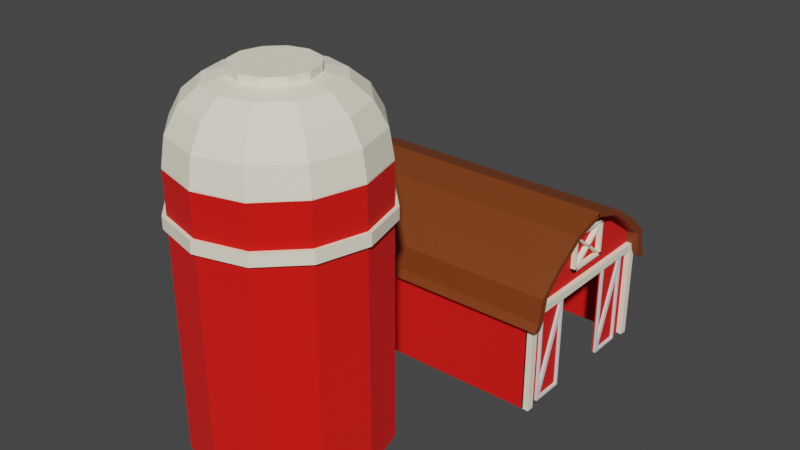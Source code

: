 # Source: Ferme.blend  (saved by Blender 3.5.10; exported with 4.5.12 LTS)
import bpy
from mathutils import Matrix  # noqa: F401  (used for matrix-valued properties, if any)

bpy.ops.wm.read_factory_settings(use_empty=True)
scene = bpy.context.scene
scene.name = 'Scene'

# ---- collections
col_collection = bpy.data.collections.new('Collection'); scene.collection.children.link(col_collection)

# ---- materials (node trees are filled in below, after node groups)
mat_bois_blanc = bpy.data.materials.new('Bois blanc')
mat_bois_blanc.use_transparent_shadow = False
mat_material_001 = bpy.data.materials.new('Material.001')
mat_material_001.use_transparent_shadow = False
mat_bois_rouge = bpy.data.materials.new('Bois rouge')
mat_bois_rouge.use_transparent_shadow = False
mat_material_003 = bpy.data.materials.new('Material.003')
mat_material_003.use_transparent_shadow = False

# ---- material node trees
mat_bois_blanc.use_nodes = True; mat_bois_blanc.node_tree.nodes.clear()
_N = mat_bois_blanc.node_tree.nodes; _L = mat_bois_blanc.node_tree.links
n0 = _N.new('ShaderNodeOutputMaterial'); n0.name = 'Material Output'; n0.location = (300, 300)
n1 = _N.new('ShaderNodeBsdfPrincipled'); n1.name = 'Principled BSDF'; n1.location = (10, 300)
n1.distribution = 'GGX'
n1.subsurface_method = 'RANDOM_WALK_SKIN'
n1.inputs[0].default_value = (1.0, 0.9305, 0.7393, 1.0)
n1.inputs[2].default_value = 1.0
n1.inputs[3].default_value = 1.45
n1.inputs[27].default_value = (0.0, 0.0, 0.0, 1.0)
n1.inputs[28].default_value = 1.0
_L.new(n1.outputs[0], n0.inputs[0])
n0.is_active_output = True
mat_material_001.use_nodes = True; mat_material_001.node_tree.nodes.clear()
_N = mat_material_001.node_tree.nodes; _L = mat_material_001.node_tree.links
n0 = _N.new('ShaderNodeBsdfPrincipled'); n0.name = 'Principled BSDF'; n0.location = (10, 300)
n0.distribution = 'GGX'
n0.subsurface_method = 'RANDOM_WALK_SKIN'
n0.inputs[0].default_value = (0.1961, 0.04463, 0.00737, 1.0)
n0.inputs[3].default_value = 1.45
n0.inputs[27].default_value = (0.0, 0.0, 0.0, 1.0)
n0.inputs[28].default_value = 1.0
n1 = _N.new('ShaderNodeOutputMaterial'); n1.name = 'Material Output'; n1.location = (300, 300)
_L.new(n0.outputs[0], n1.inputs[0])
n1.is_active_output = True
mat_bois_rouge.use_nodes = True; mat_bois_rouge.node_tree.nodes.clear()
_N = mat_bois_rouge.node_tree.nodes; _L = mat_bois_rouge.node_tree.links
n0 = _N.new('ShaderNodeBsdfPrincipled'); n0.name = 'Principled BSDF'; n0.location = (10, 300)
n0.distribution = 'GGX'
n0.subsurface_method = 'RANDOM_WALK_SKIN'
n0.inputs[0].default_value = (0.8, 0.003269, 0.0, 1.0)
n0.inputs[2].default_value = 1.0
n0.inputs[3].default_value = 1.45
n0.inputs[27].default_value = (0.0, 0.0, 0.0, 1.0)
n0.inputs[28].default_value = 1.0
n1 = _N.new('ShaderNodeOutputMaterial'); n1.name = 'Material Output'; n1.location = (300, 300)
_L.new(n0.outputs[0], n1.inputs[0])
n1.is_active_output = True
mat_material_003.use_nodes = True; mat_material_003.node_tree.nodes.clear()
_N = mat_material_003.node_tree.nodes; _L = mat_material_003.node_tree.links
n0 = _N.new('ShaderNodeBsdfPrincipled'); n0.name = 'Principled BSDF'; n0.location = (10, 300)
n0.distribution = 'GGX'
n0.subsurface_method = 'RANDOM_WALK_SKIN'
n0.inputs[0].default_value = (0.9477, 1.0, 0.8119, 1.0)
n0.inputs[3].default_value = 1.45
n0.inputs[27].default_value = (0.0, 0.0, 0.0, 1.0)
n0.inputs[28].default_value = 1.0
n1 = _N.new('ShaderNodeOutputMaterial'); n1.name = 'Material Output'; n1.location = (300, 300)
_L.new(n0.outputs[0], n1.inputs[0])
n1.is_active_output = True

# ---- world
world_world = bpy.data.worlds.new('World'); scene.world = world_world
world_world.use_nodes = True; world_world.node_tree.nodes.clear()
_N = world_world.node_tree.nodes; _L = world_world.node_tree.links
n0 = _N.new('ShaderNodeOutputWorld'); n0.name = 'World Output'; n0.location = (300, 300)
n1 = _N.new('ShaderNodeBackground'); n1.name = 'Background'; n1.location = (10, 300)
n1.inputs[0].default_value = (0.05088, 0.05088, 0.05088, 1.0)
_L.new(n1.outputs[0], n0.inputs[0])
n0.is_active_output = True
world_world.color = (0.05088, 0.05088, 0.05088)
world_world.use_sun_shadow = False
world_world.sun_shadow_jitter_overblur = 0.0

# ---- meshes
me_cube = bpy.data.meshes.new('Cube')
me_cube.from_pydata([(1.0, -1.0, -1.0), (1.0, 1.0, -1.0), (1.044, -1.0, -1.0), (1.044, -1.0, 1.0), (1.044, 1.0, -1.0), (1.044, 1.0, 1.0), (1.0, -0.9175, 1.0), (1.0, -0.9175, -1.0), (1.044, -0.9175, 1.0), (1.044, -0.9175, -1.0), (1.0, 0.9175, 1.0), (1.0, 0.9175, -1.0), (1.044, 0.9175, 1.0), (1.044, 0.9175, -1.0), (1.0, 1.0, 1.15), (1.0, -1.0, 1.15), (1.044, 1.0, 1.15), (1.044, -1.0, 1.15), (1.0, 1.0, 1.0), (1.0, -1.0, 1.0), (1.0, 0.9751, 1.41), (1.044, 0.9751, 1.41), (1.044, -0.9841, 1.38), (1.0, -0.001316, 1.0), (1.044, -0.001316, 1.0), (1.0, -0.001316, 1.15), (1.044, -0.001316, 1.15), (1.044, -0.001316, 2.502), (1.0, 0.3998, 1.0), (1.044, 0.3998, 1.0), (1.0, 0.3998, 1.15), (1.044, 0.3998, 1.15), (1.044, 0.3998, 2.3), (1.0, 0.7577, 1.0), (1.044, 0.7577, 1.0), (1.0, 0.7577, 1.15), (1.044, 0.7577, 1.15), (1.044, 0.7577, 1.818), (1.0, -0.4024, 1.0), (1.044, -0.4024, 1.0), (1.0, -0.4024, 1.15), (1.044, -0.4024, 1.15), (1.044, -0.4024, 2.283), (1.0, -0.766, 1.0), (1.044, -0.766, 1.0), (1.0, -0.766, 1.15), (1.044, -0.766, 1.15), (1.044, -0.766, 1.83), (1.044, -0.766, 1.15), (1.044, -1.0, 1.15), (1.044, -0.766, 1.83), (1.044, -0.9841, 1.38), (1.044, 1.0, 1.15), (1.044, 0.9751, 1.41), (1.044, 0.3998, 1.15), (1.044, -0.001316, 1.15), (1.044, 0.3998, 2.3), (1.044, -0.001316, 2.502), (1.044, 0.7577, 1.15), (1.044, 0.7577, 1.818), (1.044, -0.4024, 1.15), (1.044, -0.4024, 2.283)], [], [(19, 0, 7, 6), (3, 19, 15, 17), (4, 5, 12, 13), (6, 7, 9, 8), (0, 2, 9, 7), (2, 3, 8, 9), (3, 19, 6, 8), (10, 11, 13, 12), (18, 1, 11, 10), (5, 18, 10, 12), (1, 4, 13, 11), (44, 3, 17, 46), (33, 18, 14, 35), (18, 5, 16, 14), (2, 0, 19, 3), (4, 1, 18, 5), (33, 34, 5, 18), (14, 16, 21, 20), (21, 16, 52, 53), (27, 32, 56, 57), (38, 39, 24, 23), (38, 23, 25, 40), (29, 24, 26, 31), (34, 29, 31, 36), (16, 36, 58, 52), (23, 24, 29, 28), (23, 28, 30, 25), (17, 22, 51, 49), (5, 34, 36, 16), (28, 29, 34, 33), (28, 33, 35, 30), (43, 38, 40, 45), (43, 44, 39, 38), (42, 27, 57, 61), (24, 39, 41, 26), (19, 3, 44, 43), (19, 43, 45, 15), (31, 26, 55, 54), (39, 44, 46, 41), (41, 46, 48, 60), (37, 21, 53, 59), (36, 31, 54, 58), (22, 47, 50, 51), (47, 42, 61, 50), (46, 17, 49, 48), (26, 41, 60, 55), (32, 37, 59, 56), (15, 45, 40, 25, 30, 35, 14, 52, 58, 54, 55, 60, 48, 49)])
_uv = me_cube.uv_layers.new(name='UVMap')
_uv.uv.foreach_set('vector', [0.625, 0.75, 0.375, 0.75, 0.375, 0.75, 0.625, 0.75, 0.625, 0.75, 0.625, 0.75, 0.625, 0.75, 0.625, 0.75, 0.0, 0.0, 0.0, 0.0, 0.0, 0.0, 0.0, 0.0, 0.625, 0.75, 0.375, 0.75, 0.375, 0.75, 0.625, 0.75, 0.0, 0.0, 0.0, 0.0, 0.0, 0.0, 0.0, 0.0, 0.0, 0.0, 0.0, 0.0, 0.0, 0.0, 0.0, 0.0, 0.625, 0.75, 0.625, 0.75, 0.625, 0.75, 0.625, 0.75, 0.625, 0.5, 0.375, 0.5, 0.375, 0.5, 0.625, 0.5, 0.625, 0.5, 0.375, 0.5, 0.375, 0.5, 0.625, 0.5, 0.625, 0.5, 0.625, 0.5, 0.625, 0.5, 0.625, 0.5, 0.0, 0.0, 0.0, 0.0, 0.0, 0.0, 0.0, 0.0, 0.0, 0.0, 0.0, 0.0, 0.0, 0.0, 0.0, 0.0, 0.625, 0.5303, 0.625, 0.5, 0.625, 0.5, 0.625, 0.5303, 0.625, 0.5, 0.625, 0.5, 0.625, 0.5, 0.625, 0.5, 0.0, 0.0, 0.0, 0.0, 0.625, 0.75, 0.625, 0.75, 0.0, 0.0, 0.0, 0.0, 0.625, 0.5, 0.625, 0.5, 0.625, 0.5303, 0.07572, 0.09086, 0.0, 0.0, 0.625, 0.5, 0.625, 0.5, 0.625, 0.5, 0.625, 0.5, 0.625, 0.5, 0.625, 0.5, 0.625, 0.5, 0.625, 0.5, 0.625, 0.5, 0.625, 0.6252, 0.625, 0.575, 0.625, 0.575, 0.625, 0.6252, 0.625, 0.6753, 0.4383, 0.5259, 0.3129, 0.3755, 0.625, 0.6252, 0.625, 0.6753, 0.625, 0.6252, 0.625, 0.6252, 0.625, 0.6753, 0.0, 0.0, 0.0, 0.0, 0.0, 0.0, 0.0, 0.0, 0.0, 0.0, 0.0, 0.0, 0.0, 0.0, 0.0, 0.0, 0.0, 0.0, 0.0, 0.0, 0.0, 0.0, 0.0, 0.0, 0.625, 0.6252, 0.3129, 0.3755, 0.1876, 0.2251, 0.625, 0.575, 0.625, 0.6252, 0.625, 0.575, 0.625, 0.575, 0.625, 0.6252, 0.625, 0.75, 0.625, 0.75, 0.625, 0.75, 0.625, 0.75, 0.0, 0.0, 0.0, 0.0, 0.0, 0.0, 0.0, 0.0, 0.625, 0.575, 0.1876, 0.2251, 0.07572, 0.09086, 0.625, 0.5303, 0.625, 0.575, 0.625, 0.5303, 0.625, 0.5303, 0.625, 0.575, 0.625, 0.7208, 0.625, 0.6753, 0.625, 0.6753, 0.625, 0.7208, 0.625, 0.7208, 0.5519, 0.6623, 0.4383, 0.5259, 0.625, 0.6753, 0.625, 0.6753, 0.625, 0.6252, 0.625, 0.6252, 0.625, 0.6753, 0.0, 0.0, 0.0, 0.0, 0.0, 0.0, 0.0, 0.0, 0.625, 0.75, 0.625, 0.75, 0.5519, 0.6623, 0.625, 0.7208, 0.625, 0.75, 0.625, 0.7208, 0.625, 0.7208, 0.625, 0.75, 0.0, 0.0, 0.0, 0.0, 0.0, 0.0, 0.0, 0.0, 0.0, 0.0, 0.0, 0.0, 0.0, 0.0, 0.0, 0.0, 0.0, 0.0, 0.0, 0.0, 0.0, 0.0, 0.0, 0.0, 0.625, 0.5303, 0.625, 0.5, 0.625, 0.5, 0.625, 0.5303, 0.0, 0.0, 0.0, 0.0, 0.0, 0.0, 0.0, 0.0, 0.625, 0.75, 0.625, 0.7208, 0.625, 0.7208, 0.625, 0.75, 0.625, 0.7208, 0.625, 0.6753, 0.625, 0.6753, 0.625, 0.7208, 0.0, 0.0, 0.0, 0.0, 0.0, 0.0, 0.0, 0.0, 0.0, 0.0, 0.0, 0.0, 0.0, 0.0, 0.0, 0.0, 0.625, 0.575, 0.625, 0.5303, 0.625, 0.5303, 0.625, 0.575, 0.625, 0.75, 0.625, 0.7208, 0.625, 0.6753, 0.625, 0.6252, 0.625, 0.575, 0.625, 0.5303, 0.625, 0.5, 0.0, 0.0, 0.0, 0.0, 0.0, 0.0, 0.0, 0.0, 0.0, 0.0, 0.0, 0.0, 0.0, 0.0])
me_cube.materials.append(mat_bois_blanc)
me_cube.update()
me_cube_001 = bpy.data.meshes.new('Cube.001')
me_cube_001.from_pydata([(1.0, 0.3435, -0.9555), (1.0, 0.3435, 0.7405), (1.0, -0.3203, -0.9555), (1.0, -0.3435, -0.7405), (1.0, 0.3203, 0.9555), (1.0, -0.3435, 0.9555), (1.019, -0.3203, -0.9555), (1.019, 0.3435, -0.9555), (1.019, 0.3435, 0.7405), (1.019, 0.3203, 0.9555), (1.019, -0.3435, 0.9555), (1.019, -0.3435, -0.7405), (1.019, 0.3935, 1.005), (1.019, -0.3935, -1.005), (1.019, 0.3935, -1.005), (1.019, -0.3935, 1.005), (0.9994, -0.3203, -0.9555), (0.9994, 0.3435, -0.9555), (0.9994, 0.3435, 0.7405), (0.9994, 0.3203, 0.9555), (0.9994, -0.3435, 0.9555), (0.9994, -0.3435, -0.7405), (0.9994, 0.3935, 1.005), (0.9994, -0.3935, -1.005), (0.9994, 0.3935, -1.005), (0.9994, -0.3935, 1.005)], [], [(0, 2, 6, 7), (4, 3, 11, 9), (5, 4, 9, 10), (1, 0, 7, 8), (3, 5, 10, 11), (2, 1, 8, 6), (14, 12, 8, 7), (12, 13, 6, 8), (13, 14, 7, 6), (13, 12, 9, 11), (12, 15, 10, 9), (15, 13, 11, 10), (24, 17, 18, 22), (22, 18, 16, 23), (23, 16, 17, 24), (23, 21, 19, 22), (22, 19, 20, 25), (25, 20, 21, 23), (12, 14, 24, 22), (14, 13, 23, 24), (15, 12, 22, 25), (13, 15, 25, 23)])
_uv = me_cube_001.uv_layers.new(name='UVMap')
_uv.uv.foreach_set('vector', [0.4533, 0.5821, 0.4533, 0.665, 0.4533, 0.665, 0.4533, 0.5821, 0.5467, 0.585, 0.4638, 0.6679, 0.4638, 0.6679, 0.5467, 0.585, 0.5467, 0.6679, 0.5467, 0.585, 0.5467, 0.585, 0.5467, 0.6679, 0.5362, 0.5821, 0.4533, 0.5821, 0.4533, 0.5821, 0.5362, 0.5821, 0.4638, 0.6679, 0.5467, 0.6679, 0.5467, 0.6679, 0.4638, 0.6679, 0.4533, 0.665, 0.5362, 0.5821, 0.5362, 0.5821, 0.4533, 0.665, 0.4508, 0.5758, 0.5492, 0.5758, 0.5362, 0.5821, 0.4533, 0.5821, 0.5492, 0.5758, 0.4508, 0.6742, 0.4533, 0.665, 0.5362, 0.5821, 0.4508, 0.6742, 0.4508, 0.5758, 0.4533, 0.5821, 0.4533, 0.665, 0.4508, 0.6742, 0.5492, 0.5758, 0.5467, 0.585, 0.4638, 0.6679, 0.5492, 0.5758, 0.5492, 0.6742, 0.5467, 0.6679, 0.5467, 0.585, 0.5492, 0.6742, 0.4508, 0.6742, 0.4638, 0.6679, 0.5467, 0.6679, 0.4508, 0.5758, 0.4533, 0.5821, 0.5362, 0.5821, 0.5492, 0.5758, 0.5492, 0.5758, 0.5362, 0.5821, 0.4533, 0.665, 0.4508, 0.6742, 0.4508, 0.6742, 0.4533, 0.665, 0.4533, 0.5821, 0.4508, 0.5758, 0.4508, 0.6742, 0.4638, 0.6679, 0.5467, 0.585, 0.5492, 0.5758, 0.5492, 0.5758, 0.5467, 0.585, 0.5467, 0.6679, 0.5492, 0.6742, 0.5492, 0.6742, 0.5467, 0.6679, 0.4638, 0.6679, 0.4508, 0.6742, 0.5492, 0.5758, 0.4508, 0.5758, 0.4508, 0.5758, 0.5492, 0.5758, 0.4508, 0.5758, 0.4508, 0.6742, 0.4508, 0.6742, 0.4508, 0.5758, 0.5492, 0.6742, 0.5492, 0.5758, 0.5492, 0.5758, 0.5492, 0.6742, 0.4508, 0.6742, 0.5492, 0.6742, 0.5492, 0.6742, 0.4508, 0.6742])
me_cube_001.update()
me_cube_006 = bpy.data.meshes.new('Cube.006')
me_cube_006.from_pydata([(1.0, 0.3435, -0.9555), (1.0, 0.3435, 0.7405), (1.0, -0.3203, -0.9555), (1.0, -0.3435, -0.7405), (1.0, 0.3203, 0.9555), (1.0, -0.3435, 0.9555), (1.019, -0.3203, -0.9555), (1.019, 0.3435, -0.9555), (1.019, 0.3435, 0.7405), (1.019, 0.3203, 0.9555), (1.019, -0.3435, 0.9555), (1.019, -0.3435, -0.7405), (1.019, 0.3935, 1.005), (1.019, -0.3935, -1.005), (1.019, 0.3935, -1.005), (1.019, -0.3935, 1.005), (0.9994, -0.3203, -0.9555), (0.9994, 0.3435, -0.9555), (0.9994, 0.3435, 0.7405), (0.9994, 0.3203, 0.9555), (0.9994, -0.3435, 0.9555), (0.9994, -0.3435, -0.7405), (0.9994, 0.3935, 1.005), (0.9994, -0.3935, -1.005), (0.9994, 0.3935, -1.005), (0.9994, -0.3935, 1.005)], [], [(0, 2, 6, 7), (4, 3, 11, 9), (5, 4, 9, 10), (1, 0, 7, 8), (3, 5, 10, 11), (2, 1, 8, 6), (14, 12, 8, 7), (12, 13, 6, 8), (13, 14, 7, 6), (13, 12, 9, 11), (12, 15, 10, 9), (15, 13, 11, 10), (24, 17, 18, 22), (22, 18, 16, 23), (23, 16, 17, 24), (23, 21, 19, 22), (22, 19, 20, 25), (25, 20, 21, 23), (12, 14, 24, 22), (14, 13, 23, 24), (15, 12, 22, 25), (13, 15, 25, 23)])
_uv = me_cube_006.uv_layers.new(name='UVMap')
_uv.uv.foreach_set('vector', [0.4533, 0.5821, 0.4533, 0.665, 0.4533, 0.665, 0.4533, 0.5821, 0.5467, 0.585, 0.4638, 0.6679, 0.4638, 0.6679, 0.5467, 0.585, 0.5467, 0.6679, 0.5467, 0.585, 0.5467, 0.585, 0.5467, 0.6679, 0.5362, 0.5821, 0.4533, 0.5821, 0.4533, 0.5821, 0.5362, 0.5821, 0.4638, 0.6679, 0.5467, 0.6679, 0.5467, 0.6679, 0.4638, 0.6679, 0.4533, 0.665, 0.5362, 0.5821, 0.5362, 0.5821, 0.4533, 0.665, 0.4508, 0.5758, 0.5492, 0.5758, 0.5362, 0.5821, 0.4533, 0.5821, 0.5492, 0.5758, 0.4508, 0.6742, 0.4533, 0.665, 0.5362, 0.5821, 0.4508, 0.6742, 0.4508, 0.5758, 0.4533, 0.5821, 0.4533, 0.665, 0.4508, 0.6742, 0.5492, 0.5758, 0.5467, 0.585, 0.4638, 0.6679, 0.5492, 0.5758, 0.5492, 0.6742, 0.5467, 0.6679, 0.5467, 0.585, 0.5492, 0.6742, 0.4508, 0.6742, 0.4638, 0.6679, 0.5467, 0.6679, 0.4508, 0.5758, 0.4533, 0.5821, 0.5362, 0.5821, 0.5492, 0.5758, 0.5492, 0.5758, 0.5362, 0.5821, 0.4533, 0.665, 0.4508, 0.6742, 0.4508, 0.6742, 0.4533, 0.665, 0.4533, 0.5821, 0.4508, 0.5758, 0.4508, 0.6742, 0.4638, 0.6679, 0.5467, 0.585, 0.5492, 0.5758, 0.5492, 0.5758, 0.5467, 0.585, 0.5467, 0.6679, 0.5492, 0.6742, 0.5492, 0.6742, 0.5467, 0.6679, 0.4638, 0.6679, 0.4508, 0.6742, 0.5492, 0.5758, 0.4508, 0.5758, 0.4508, 0.5758, 0.5492, 0.5758, 0.4508, 0.5758, 0.4508, 0.6742, 0.4508, 0.6742, 0.4508, 0.5758, 0.5492, 0.6742, 0.5492, 0.5758, 0.5492, 0.5758, 0.5492, 0.6742, 0.4508, 0.6742, 0.5492, 0.6742, 0.5492, 0.6742, 0.4508, 0.6742])
me_cube_006.update()
me_cube_007 = bpy.data.meshes.new('Cube.007')
me_cube_007.from_pydata([(-1.0, -1.0, -1.0), (-1.0, -1.0, 1.0), (-1.0, 1.0, -1.0), (-1.0, 1.0, 1.0), (1.0, -1.0, -1.0), (1.0, 1.0, -1.0), (1.0, 1.0, 1.0), (1.0, -1.0, 1.0), (-0.9646, -0.9646, -1.0), (-0.9646, -0.9646, 1.0), (-0.9646, 0.9646, -1.0), (-0.9646, 0.9646, 1.0), (1.0, -0.95, -1.0), (1.0, 0.95, -1.0), (1.0, 0.95, 1.0), (1.0, -0.95, 1.0), (-0.9998, 1.0, 1.15), (-0.9998, -1.0, 1.15), (-0.9558, -1.0, 1.15), (-0.9998, 0.9751, 1.41), (-0.9998, -0.9841, 1.38), (-0.9558, 0.9751, 1.41), (-0.9558, -0.9841, 1.38), (-0.9998, -0.001316, 1.15), (-0.9998, -0.001316, 2.502), (-0.9558, -0.001316, 2.502), (-0.9998, 0.3998, 1.15), (-0.9998, 0.3998, 2.3), (-0.9558, 0.3998, 2.3), (-0.9998, 0.7577, 1.15), (-0.9998, 0.7577, 1.818), (-0.9558, 0.7577, 1.818), (-0.9998, -0.4024, 1.15), (-0.9998, -0.4024, 2.283), (-0.9558, -0.4024, 2.283), (-0.9998, -0.766, 1.15), (-0.9998, -0.766, 1.83), (-0.9558, -0.766, 1.83), (-0.9558, 1.0, 1.15), (-0.9558, 0.9751, 1.41), (-1.032, -1.0, -1.0), (-1.032, -1.0, 1.0), (-1.032, 1.0, -1.0), (-1.032, 1.0, 1.0), (-1.026, -1.0, 1.0), (-1.026, 1.0, 1.0), (-1.026, -0.766, 1.15), (-1.026, -1.0, 1.15), (-1.026, 0.3998, 1.15), (-1.026, -0.001316, 1.15), (-1.026, 0.7577, 1.15), (-1.026, 1.0, 1.15), (-1.026, -0.4024, 1.15), (-1.0, 0.9615, 1.0), (-1.0, 0.9615, -1.0), (-1.032, 0.9615, 1.0), (-1.032, 0.9615, -1.0), (-1.0, -0.9615, -1.0), (-1.0, -0.9615, 1.0), (-1.032, -0.9615, -1.0), (-1.032, -0.9615, 1.0), (-1.0, 0.9813, -0.9373), (-1.032, 0.9813, -0.9373), (-1.0, -0.9418, 1.063), (-1.032, -0.9418, 1.063), (-1.032, 0.9813, -0.9373), (-1.032, -0.9418, 1.063), (-1.0, 0.9813, -0.849), (-1.032, 0.9813, -0.849), (-1.0, -0.9418, 1.151), (-1.032, -0.9418, 1.151), (-1.0, 1.003, -0.7802), (-1.032, 1.003, -0.7802), (-1.0, -0.9201, 1.22), (-1.032, -0.9201, 1.22), (-1.0, 0.9065, 1.0), (-1.0, 0.9065, -1.0), (-1.032, 0.9065, 1.0), (-1.032, 0.9065, -1.0), (-1.0, -0.9065, -1.0), (-1.0, -0.9065, 1.0), (-1.032, -0.9065, -1.0), (-1.032, -0.9065, 1.0), (-1.0, 0.9485, -1.041), (-1.032, 0.9485, -1.041), (-1.0, -0.9746, 0.9585), (-1.032, -0.9746, 0.9585)], [], [(0, 2, 10, 8), (3, 1, 9, 11), (2, 5, 13, 10), (6, 3, 11, 14), (5, 6, 14, 13), (7, 4, 12, 15), (4, 0, 8, 12), (1, 7, 15, 9), (18, 17, 20, 22), (30, 19, 21, 31), (33, 24, 25, 34), (24, 27, 28, 25), (27, 30, 31, 28), (36, 33, 34, 37), (20, 36, 37, 22), (19, 16, 38, 39), (1, 3, 45, 44), (3, 11, 38, 16), (1, 17, 18, 9), (43, 3, 53, 55), (40, 0, 57, 59), (47, 44, 45, 51, 50, 48, 49, 52, 46), (3, 16, 51, 45), (32, 35, 46, 52), (16, 29, 50, 51), (26, 23, 49, 48), (35, 17, 47, 46), (23, 32, 52, 49), (29, 26, 48, 50), (17, 1, 44, 47), (55, 53, 75, 77), (3, 2, 54, 53), (2, 42, 56, 54), (42, 43, 55, 56), (58, 60, 82, 80), (41, 40, 59, 60), (1, 41, 60, 58), (0, 1, 58, 57), (58, 60, 64, 63), (61, 63, 69, 67), (54, 58, 63, 61), (56, 54, 61, 62), (60, 56, 62, 64), (2, 3, 43, 42), (1, 0, 40, 41), (64, 62, 65, 66), (67, 69, 73, 71), (62, 61, 67, 68), (64, 62, 68, 70), (63, 64, 70, 69), (72, 71, 73, 74), (68, 67, 71, 72), (70, 68, 72, 74), (69, 70, 74, 73), (60, 58, 85, 86), (75, 76, 78, 77), (53, 54, 76, 75), (54, 56, 78, 76), (56, 55, 77, 78), (79, 80, 82, 81), (60, 59, 81, 82), (59, 57, 79, 81), (57, 58, 80, 79), (83, 84, 86, 85), (58, 54, 83, 85), (54, 56, 84, 83), (56, 60, 86, 84)])
_uv = me_cube_007.uv_layers.new(name='UVMap')
_uv.uv.foreach_set('vector', [0.375, 0.0, 0.375, 0.25, 0.375, 0.25, 0.375, 0.0, 0.625, 0.25, 0.625, 0.0, 0.625, 0.0, 0.625, 0.25, 0.375, 0.25, 0.375, 0.5, 0.375, 0.5, 0.375, 0.25, 0.625, 0.5, 0.625, 0.25, 0.625, 0.25, 0.625, 0.5, 0.375, 0.5, 0.625, 0.5, 0.625, 0.5, 0.375, 0.5, 0.625, 0.75, 0.375, 0.75, 0.375, 0.75, 0.625, 0.75, 0.375, 0.75, 0.375, 1.0, 0.375, 1.0, 0.375, 0.75, 0.625, 1.0, 0.625, 0.75, 0.625, 0.75, 0.625, 1.0, 0.625, 0.75, 0.625, 0.75, 0.625, 0.75, 0.625, 0.75, 0.625, 0.5303, 0.625, 0.5, 0.625, 0.5, 0.625, 0.5303, 0.625, 0.6753, 0.625, 0.6252, 0.625, 0.6252, 0.625, 0.6753, 0.625, 0.6252, 0.625, 0.575, 0.625, 0.575, 0.625, 0.6252, 0.625, 0.575, 0.625, 0.5303, 0.625, 0.5303, 0.625, 0.575, 0.625, 0.7208, 0.625, 0.6753, 0.625, 0.6753, 0.625, 0.7208, 0.625, 0.75, 0.625, 0.7208, 0.625, 0.7208, 0.625, 0.75, 0.625, 0.5, 0.625, 0.5, 0.0, 0.0, 0.0, 0.0, 0.625, 0.0, 0.625, 0.25, 0.625, 0.25, 0.625, 0.0, 0.625, 0.25, 0.625, 0.25, 0.0, 0.0, 0.625, 0.5, 0.0, 0.0, 0.0, 0.0, 0.0, 0.0, 0.0, 0.0, 0.0, 0.0, 0.0, 0.0, 0.0, 0.0, 0.0, 0.0, 0.0, 0.0, 0.0, 0.0, 0.0, 0.0, 0.0, 0.0, 0.0, 0.0, 0.0, 0.0, 0.0, 0.0, 0.0, 0.0, 0.0, 0.0, 0.0, 0.0, 0.0, 0.0, 0.0, 0.0, 0.0, 0.0, 0.625, 0.25, 0.625, 0.5, 0.625, 0.5, 0.625, 0.25, 0.625, 0.6753, 0.625, 0.7208, 0.625, 0.7208, 0.625, 0.6753, 0.625, 0.5, 0.625, 0.5303, 0.625, 0.5303, 0.625, 0.5, 0.625, 0.575, 0.625, 0.6252, 0.625, 0.6252, 0.625, 0.575, 0.625, 0.7208, 0.625, 0.75, 0.625, 0.75, 0.625, 0.7208, 0.625, 0.6252, 0.625, 0.6753, 0.625, 0.6753, 0.625, 0.6252, 0.625, 0.5303, 0.625, 0.575, 0.625, 0.575, 0.625, 0.5303, 0.0, 0.0, 0.0, 0.0, 0.0, 0.0, 0.0, 0.0, 0.0, 0.0, 0.0, 0.0, 0.0, 0.0, 0.0, 0.0, 0.625, 0.25, 0.375, 0.25, 0.375, 0.25, 0.625, 0.25, 0.0, 0.0, 0.0, 0.0, 0.0, 0.0, 0.0, 0.0, 0.0, 0.0, 0.0, 0.0, 0.0, 0.0, 0.0, 0.0, 0.0, 0.0, 0.0, 0.0, 0.0, 0.0, 0.0, 0.0, 0.0, 0.0, 0.0, 0.0, 0.0, 0.0, 0.0, 0.0, 0.0, 0.0, 0.0, 0.0, 0.0, 0.0, 0.0, 0.0, 0.375, 1.0, 0.625, 1.0, 0.625, 1.0, 0.375, 1.0, 0.0, 0.0, 0.0, 0.0, 0.0, 0.0, 0.0, 0.0, 0.0, 0.0, 0.0, 0.0, 0.0, 0.0, 0.0, 0.0, 0.0, 0.0, 0.0, 0.0, 0.0, 0.0, 0.0, 0.0, 0.0, 0.0, 0.0, 0.0, 0.0, 0.0, 0.0, 0.0, 0.0, 0.0, 0.0, 0.0, 0.0, 0.0, 0.0, 0.0, 0.0, 0.0, 0.0, 0.0, 0.0, 0.0, 0.0, 0.0, 0.0, 0.0, 0.0, 0.0, 0.0, 0.0, 0.0, 0.0, 0.625, 0.0, 0.375, 0.25, 0.375, 0.25, 0.625, 0.0, 0.0, 0.0, 0.0, 0.0, 0.0, 0.0, 0.0, 0.0, 0.0, 0.0, 0.0, 0.0, 0.0, 0.0, 0.0, 0.0, 0.0, 0.0, 0.0, 0.0, 0.0, 0.0, 0.0, 0.0, 0.0, 0.0, 0.0, 0.0, 0.0, 0.0, 0.0, 0.0, 0.375, 0.25, 0.375, 0.25, 0.625, 0.0, 0.625, 0.0, 0.0, 0.0, 0.0, 0.0, 0.0, 0.0, 0.0, 0.0, 0.0, 0.0, 0.0, 0.0, 0.0, 0.0, 0.0, 0.0, 0.0, 0.0, 0.0, 0.0, 0.0, 0.0, 0.0, 0.0, 0.0, 0.0, 0.0, 0.0, 0.0, 0.0, 0.0, 0.0, 0.625, 0.25, 0.375, 0.25, 0.375, 0.25, 0.625, 0.25, 0.625, 0.25, 0.375, 0.25, 0.375, 0.25, 0.625, 0.25, 0.0, 0.0, 0.0, 0.0, 0.0, 0.0, 0.0, 0.0, 0.0, 0.0, 0.0, 0.0, 0.0, 0.0, 0.0, 0.0, 0.375, 0.0, 0.625, 0.0, 0.625, 0.0, 0.375, 0.0, 0.0, 0.0, 0.0, 0.0, 0.0, 0.0, 0.0, 0.0, 0.0, 0.0, 0.0, 0.0, 0.0, 0.0, 0.0, 0.0, 0.375, 1.0, 0.625, 1.0, 0.625, 1.0, 0.375, 1.0, 0.375, 0.25, 0.375, 0.25, 0.0, 0.0, 0.625, 0.0, 0.0, 0.0, 0.0, 0.0, 0.0, 0.0, 0.0, 0.0, 0.0, 0.0, 0.0, 0.0, 0.0, 0.0, 0.0, 0.0, 0.0, 0.0, 0.0, 0.0, 0.0, 0.0, 0.0, 0.0])
me_cube_007.materials.append(mat_bois_blanc)
me_cube_007.update()
me_cube_008 = bpy.data.meshes.new('Cube.008')
me_cube_008.from_pydata([(-1.048, -1.096, 0.8695), (-1.048, 1.086, 0.8695), (1.101, -1.096, 0.8695), (1.101, 1.086, 0.8695), (-1.048, -1.046, 1.026), (-1.048, -0.01375, 2.54), (-1.048, -0.9903, 1.49), (-1.048, -0.7594, 1.872), (-1.048, -0.4065, 2.323), (-1.048, 0.003393, 2.54), (-1.048, 1.036, 1.026), (-1.048, 0.3962, 2.323), (-1.048, 0.7491, 1.872), (-1.048, 0.9799, 1.49), (1.101, 1.036, 1.026), (1.101, 0.003393, 2.54), (1.101, 0.9799, 1.49), (1.101, 0.7491, 1.872), (1.101, 0.3962, 2.323), (1.101, -0.01375, 2.54), (1.101, -1.046, 1.026), (1.101, -0.4065, 2.323), (1.101, -0.7594, 1.872), (1.101, -0.9903, 1.49), (-1.048, -1.01, 0.8422), (-1.048, 1.0, 0.8422), (1.101, -1.01, 0.8422), (1.101, 1.0, 0.8422), (-1.048, -0.9585, 1.007), (-1.048, 0.008722, 2.453), (-1.048, -0.9052, 1.46), (-1.048, -0.6853, 1.821), (-1.048, -0.3482, 2.254), (-1.048, -0.01908, 2.453), (-1.048, 0.9481, 1.007), (-1.048, 0.3378, 2.254), (-1.048, 0.675, 1.821), (-1.048, 0.8948, 1.46), (1.101, 0.9481, 1.007), (1.101, -0.01908, 2.453), (1.101, 0.8948, 1.46), (1.101, 0.675, 1.821), (1.101, 0.3378, 2.254), (1.101, 0.008722, 2.453), (1.101, -0.9585, 1.007), (1.101, -0.3482, 2.254), (1.101, -0.6853, 1.821), (1.101, -0.9052, 1.46)], [], [(0, 2, 20, 4), (15, 9, 5, 19), (3, 1, 10, 14), (9, 15, 18, 11), (11, 18, 17, 12), (12, 17, 16, 13), (13, 16, 14, 10), (19, 5, 8, 21), (21, 8, 7, 22), (22, 7, 6, 23), (23, 6, 4, 20), (24, 28, 44, 26), (39, 43, 29, 33), (27, 38, 34, 25), (33, 35, 42, 39), (35, 36, 41, 42), (36, 37, 40, 41), (37, 34, 38, 40), (43, 45, 32, 29), (45, 46, 31, 32), (46, 47, 30, 31), (47, 44, 28, 30), (1, 3, 27, 25), (2, 0, 24, 26), (9, 11, 35, 33), (18, 15, 39, 42), (11, 12, 36, 35), (17, 18, 42, 41), (12, 13, 37, 36), (16, 17, 41, 40), (13, 10, 34, 37), (14, 16, 40, 38), (19, 21, 45, 43), (8, 5, 29, 32), (21, 22, 46, 45), (7, 8, 32, 31), (22, 23, 47, 46), (6, 7, 31, 30), (23, 20, 44, 47), (4, 6, 30, 28), (10, 1, 25, 34), (0, 4, 28, 24), (5, 9, 33, 29), (15, 19, 43, 39), (20, 2, 26, 44), (3, 14, 38, 27)])
_uv = me_cube_008.uv_layers.new(name='UVMap')
_uv.uv.foreach_set('vector', [0.625, 1.0, 0.625, 0.75, 0.625, 0.75, 0.625, 1.0, 0.625, 0.6249, 0.875, 0.6249, 0.875, 0.6251, 0.625, 0.6251, 0.625, 0.5, 0.625, 0.25, 0.625, 0.25, 0.625, 0.5, 0.875, 0.6249, 0.625, 0.6249, 0.625, 0.5771, 0.875, 0.5771, 0.875, 0.5771, 0.625, 0.5771, 0.625, 0.5, 0.875, 0.5, 0.625, 0.25, 0.625, 0.5, 0.625, 0.5, 0.625, 0.25, 0.625, 0.25, 0.625, 0.5, 0.625, 0.5, 0.625, 0.25, 0.625, 0.6251, 0.875, 0.6251, 0.875, 0.6729, 0.625, 0.6729, 0.625, 0.6729, 0.875, 0.6729, 0.875, 0.75, 0.625, 0.75, 0.625, 0.75, 0.625, 1.0, 0.625, 1.0, 0.625, 0.75, 0.625, 0.75, 0.625, 1.0, 0.625, 1.0, 0.625, 0.75, 0.625, 1.0, 0.625, 1.0, 0.625, 0.75, 0.625, 0.75, 0.625, 0.6249, 0.625, 0.6251, 0.875, 0.6251, 0.875, 0.6249, 0.625, 0.5, 0.625, 0.5, 0.625, 0.25, 0.625, 0.25, 0.875, 0.6249, 0.875, 0.5771, 0.625, 0.5771, 0.625, 0.6249, 0.875, 0.5771, 0.875, 0.5, 0.625, 0.5, 0.625, 0.5771, 0.625, 0.25, 0.625, 0.25, 0.625, 0.5, 0.625, 0.5, 0.625, 0.25, 0.625, 0.25, 0.625, 0.5, 0.625, 0.5, 0.625, 0.6251, 0.625, 0.6729, 0.875, 0.6729, 0.875, 0.6251, 0.625, 0.6729, 0.625, 0.75, 0.875, 0.75, 0.875, 0.6729, 0.625, 0.75, 0.625, 0.75, 0.625, 1.0, 0.625, 1.0, 0.625, 0.75, 0.625, 0.75, 0.625, 1.0, 0.625, 1.0, 0.625, 0.25, 0.625, 0.5, 0.625, 0.5, 0.625, 0.25, 0.625, 0.75, 0.625, 1.0, 0.625, 1.0, 0.625, 0.75, 0.875, 0.6249, 0.875, 0.5771, 0.875, 0.5771, 0.875, 0.6249, 0.625, 0.5771, 0.625, 0.6249, 0.625, 0.6249, 0.625, 0.5771, 0.875, 0.5771, 0.875, 0.5, 0.875, 0.5, 0.875, 0.5771, 0.625, 0.5, 0.625, 0.5771, 0.625, 0.5771, 0.625, 0.5, 0.625, 0.25, 0.625, 0.25, 0.625, 0.25, 0.625, 0.25, 0.625, 0.5, 0.625, 0.5, 0.625, 0.5, 0.625, 0.5, 0.625, 0.25, 0.625, 0.25, 0.625, 0.25, 0.625, 0.25, 0.625, 0.5, 0.625, 0.5, 0.625, 0.5, 0.625, 0.5, 0.625, 0.6251, 0.625, 0.6729, 0.625, 0.6729, 0.625, 0.6251, 0.875, 0.6729, 0.875, 0.6251, 0.875, 0.6251, 0.875, 0.6729, 0.625, 0.6729, 0.625, 0.75, 0.625, 0.75, 0.625, 0.6729, 0.875, 0.75, 0.875, 0.6729, 0.875, 0.6729, 0.875, 0.75, 0.625, 0.75, 0.625, 0.75, 0.625, 0.75, 0.625, 0.75, 0.625, 1.0, 0.625, 1.0, 0.625, 1.0, 0.625, 1.0, 0.625, 0.75, 0.625, 0.75, 0.625, 0.75, 0.625, 0.75, 0.625, 1.0, 0.625, 1.0, 0.625, 1.0, 0.625, 1.0, 0.625, 0.25, 0.625, 0.25, 0.625, 0.25, 0.625, 0.25, 0.625, 1.0, 0.625, 1.0, 0.625, 1.0, 0.625, 1.0, 0.875, 0.6251, 0.875, 0.6249, 0.875, 0.6249, 0.875, 0.6251, 0.625, 0.6249, 0.625, 0.6251, 0.625, 0.6251, 0.625, 0.6249, 0.625, 0.75, 0.625, 0.75, 0.625, 0.75, 0.625, 0.75, 0.625, 0.5, 0.625, 0.5, 0.625, 0.5, 0.625, 0.5])
me_cube_008.materials.append(mat_material_001)
me_cube_008.update()
me_cube_009 = bpy.data.meshes.new('Cube.009')
me_cube_009.from_pydata([(1.0, 1.0, 1.15), (1.0, -1.0, 1.15), (1.044, -1.0, 1.15), (1.0, 0.9751, 1.41), (1.0, -0.9841, 1.38), (1.044, 0.9751, 1.41), (1.044, -0.9841, 1.38), (1.0, -0.001316, 1.15), (1.0, -0.001316, 2.502), (1.044, -0.001316, 2.502), (1.0, 0.3998, 1.15), (1.0, 0.3998, 2.3), (1.044, 0.3998, 2.3), (1.0, 0.7577, 1.15), (1.0, 0.7577, 1.818), (1.044, 0.7577, 1.818), (1.0, -0.4024, 1.15), (1.0, -0.4024, 2.283), (1.044, -0.4024, 2.283), (1.0, -0.766, 1.15), (1.0, -0.766, 1.83), (1.044, -0.766, 1.83), (1.044, -0.766, 1.15), (1.044, -1.0, 1.15), (1.044, -0.766, 1.83), (1.044, -0.9841, 1.38), (1.044, 1.0, 1.15), (1.044, 0.9751, 1.41), (1.044, 0.3998, 1.15), (1.044, -0.001316, 1.15), (1.044, 0.3998, 2.3), (1.044, -0.001316, 2.502), (1.044, 0.7577, 1.15), (1.044, 0.7577, 1.818), (1.044, -0.4024, 1.15), (1.044, -0.4024, 2.283), (1.007, -0.2574, 2.173), (1.007, -0.2574, 1.418), (1.007, 0.2534, 2.173), (1.007, 0.2534, 1.418)], [], [(2, 1, 4, 6), (14, 3, 5, 15), (13, 0, 3, 14), (16, 7, 8, 17), (17, 8, 9, 18), (7, 10, 11, 8), (8, 11, 12, 9), (10, 13, 14, 11), (11, 14, 15, 12), (20, 17, 18, 21), (19, 16, 17, 20), (1, 19, 20, 4), (4, 20, 21, 6), (22, 23, 25, 24), (28, 29, 31, 30), (32, 28, 30, 33), (26, 32, 33, 27), (29, 34, 35, 31), (34, 22, 24, 35), (36, 37, 39, 38)])
_uv = me_cube_009.uv_layers.new(name='UVMap')
_uv.uv.foreach_set('vector', [0.625, 0.75, 0.625, 0.75, 0.625, 0.75, 0.625, 0.75, 0.625, 0.5303, 0.625, 0.5, 0.625, 0.5, 0.625, 0.5303, 0.625, 0.5303, 0.625, 0.5, 0.625, 0.5, 0.625, 0.5303, 0.625, 0.6753, 0.625, 0.6252, 0.625, 0.6252, 0.625, 0.6753, 0.625, 0.6753, 0.625, 0.6252, 0.625, 0.6252, 0.625, 0.6753, 0.625, 0.6252, 0.625, 0.575, 0.625, 0.575, 0.625, 0.6252, 0.625, 0.6252, 0.625, 0.575, 0.625, 0.575, 0.625, 0.6252, 0.625, 0.575, 0.625, 0.5303, 0.625, 0.5303, 0.625, 0.575, 0.625, 0.575, 0.625, 0.5303, 0.625, 0.5303, 0.625, 0.575, 0.625, 0.7208, 0.625, 0.6753, 0.625, 0.6753, 0.625, 0.7208, 0.625, 0.7208, 0.625, 0.6753, 0.625, 0.6753, 0.625, 0.7208, 0.625, 0.75, 0.625, 0.7208, 0.625, 0.7208, 0.625, 0.75, 0.625, 0.75, 0.625, 0.7208, 0.625, 0.7208, 0.625, 0.75, 0.0, 0.0, 0.0, 0.0, 0.0, 0.0, 0.0, 0.0, 0.0, 0.0, 0.0, 0.0, 0.0, 0.0, 0.0, 0.0, 0.0, 0.0, 0.0, 0.0, 0.0, 0.0, 0.0, 0.0, 0.0, 0.0, 0.0, 0.0, 0.0, 0.0, 0.0, 0.0, 0.0, 0.0, 0.0, 0.0, 0.0, 0.0, 0.0, 0.0, 0.0, 0.0, 0.0, 0.0, 0.0, 0.0, 0.0, 0.0, 0.375, 0.0, 0.625, 0.0, 0.625, 0.25, 0.375, 0.25])
me_cube_009.materials.append(mat_bois_rouge)
me_cube_009.update()
me_cube_003 = bpy.data.meshes.new('Cube.003')
me_cube_003.from_pydata([(-1.0, -1.0, -1.0), (-1.0, -1.0, 1.0), (-1.0, 1.0, -1.0), (-1.0, 1.0, 1.0), (1.0, -1.0, -1.0), (1.0, 1.0, -1.0), (1.0, 1.0, 1.0), (1.0, -1.0, 1.0), (-0.9646, -0.9646, -1.0), (-0.9646, -0.9646, 1.0), (1.0, -0.95, -1.0), (1.0, -0.95, 1.0), (-0.9998, 1.0, 1.15), (-0.9998, -1.0, 1.15), (-0.9998, 0.9751, 1.41), (-0.9998, -0.9841, 1.38), (-0.9998, -0.001316, 1.15), (-0.9998, -0.001316, 2.502), (-0.9998, 0.3998, 1.15), (-0.9998, 0.3998, 2.3), (-0.9998, 0.7577, 1.15), (-0.9998, 0.7577, 1.818), (-0.9998, -0.4024, 1.15), (-0.9998, -0.4024, 2.283), (-0.9998, -0.766, 1.15), (-0.9998, -0.766, 1.83), (-0.9929, -0.9929, -1.0), (-0.9929, -0.9929, 1.0), (-0.9929, 0.9929, -1.0), (-0.9929, 0.9929, 1.0), (1.0, -0.99, -1.0), (1.0, 0.99, -1.0), (1.0, 0.99, 1.0), (1.0, -0.99, 1.0), (-0.9646, -0.9746, -1.0), (-0.9646, -0.9746, 1.0), (1.0, -0.96, -1.0), (1.0, -0.96, 1.0), (-1.01, 1.0, 1.15), (-1.01, -1.0, 1.15), (-1.01, 0.9751, 1.41), (-1.01, -0.9841, 1.38), (-1.01, -0.001316, 1.15), (-1.01, -0.001316, 2.502), (-1.01, 0.3998, 1.15), (-1.01, 0.3998, 2.3), (-1.01, 0.7577, 1.15), (-1.01, 0.7577, 1.818), (-1.01, -0.4024, 1.15), (-1.01, -0.4024, 2.283), (-1.01, -0.766, 1.15), (-1.01, -0.766, 1.83)], [], [(0, 1, 3, 2), (2, 3, 6, 5), (4, 7, 1, 0), (10, 8, 9, 11), (20, 12, 14, 21), (22, 16, 17, 23), (16, 18, 19, 17), (18, 20, 21, 19), (24, 22, 23, 25), (13, 24, 25, 15), (26, 28, 29, 27), (28, 31, 32, 29), (30, 26, 27, 33), (36, 37, 35, 34), (46, 47, 40, 38), (48, 49, 43, 42), (42, 43, 45, 44), (44, 45, 47, 46), (50, 51, 49, 48), (39, 41, 51, 50), (0, 2, 28, 26), (3, 1, 27, 29), (2, 5, 31, 28), (6, 3, 29, 32), (5, 6, 32, 31), (7, 4, 30, 33), (4, 0, 26, 30), (1, 7, 33, 27), (9, 8, 34, 35), (10, 11, 37, 36), (8, 10, 36, 34), (11, 9, 35, 37), (24, 13, 39, 50), (15, 25, 51, 41), (13, 15, 41, 39), (14, 12, 38, 40), (18, 16, 42, 44), (17, 19, 45, 43), (20, 18, 44, 46), (19, 21, 47, 45), (12, 20, 46, 38), (21, 14, 40, 47), (16, 22, 48, 42), (23, 17, 43, 49), (22, 24, 50, 48), (25, 23, 49, 51)])
_uv = me_cube_003.uv_layers.new(name='UVMap')
_uv.uv.foreach_set('vector', [0.375, 0.0, 0.625, 0.0, 0.625, 0.25, 0.375, 0.25, 0.375, 0.25, 0.625, 0.25, 0.625, 0.5, 0.375, 0.5, 0.375, 0.75, 0.625, 0.75, 0.625, 1.0, 0.375, 1.0, 0.375, 0.75, 0.375, 1.0, 0.625, 1.0, 0.625, 0.75, 0.625, 0.5303, 0.625, 0.5, 0.625, 0.5, 0.625, 0.5303, 0.625, 0.6753, 0.625, 0.6252, 0.625, 0.6252, 0.625, 0.6753, 0.625, 0.6252, 0.625, 0.575, 0.625, 0.575, 0.625, 0.6252, 0.625, 0.575, 0.625, 0.5303, 0.625, 0.5303, 0.625, 0.575, 0.625, 0.7208, 0.625, 0.6753, 0.625, 0.6753, 0.625, 0.7208, 0.625, 0.75, 0.625, 0.7208, 0.625, 0.7208, 0.625, 0.75, 0.375, 0.0, 0.375, 0.25, 0.625, 0.25, 0.625, 0.0, 0.375, 0.25, 0.375, 0.5, 0.625, 0.5, 0.625, 0.25, 0.375, 0.75, 0.375, 1.0, 0.625, 1.0, 0.625, 0.75, 0.375, 0.75, 0.625, 0.75, 0.625, 1.0, 0.375, 1.0, 0.625, 0.5303, 0.625, 0.5303, 0.625, 0.5, 0.625, 0.5, 0.625, 0.6753, 0.625, 0.6753, 0.625, 0.6252, 0.625, 0.6252, 0.625, 0.6252, 0.625, 0.6252, 0.625, 0.575, 0.625, 0.575, 0.625, 0.575, 0.625, 0.575, 0.625, 0.5303, 0.625, 0.5303, 0.625, 0.7208, 0.625, 0.7208, 0.625, 0.6753, 0.625, 0.6753, 0.625, 0.75, 0.625, 0.75, 0.625, 0.7208, 0.625, 0.7208, 0.375, 0.0, 0.375, 0.25, 0.375, 0.25, 0.375, 0.0, 0.625, 0.25, 0.625, 0.0, 0.625, 0.0, 0.625, 0.25, 0.375, 0.25, 0.375, 0.5, 0.375, 0.5, 0.375, 0.25, 0.625, 0.5, 0.625, 0.25, 0.625, 0.25, 0.625, 0.5, 0.375, 0.5, 0.625, 0.5, 0.625, 0.5, 0.375, 0.5, 0.625, 0.75, 0.375, 0.75, 0.375, 0.75, 0.625, 0.75, 0.375, 0.75, 0.375, 1.0, 0.375, 1.0, 0.375, 0.75, 0.625, 1.0, 0.625, 0.75, 0.625, 0.75, 0.625, 1.0, 0.625, 1.0, 0.375, 1.0, 0.375, 1.0, 0.625, 1.0, 0.375, 0.75, 0.625, 0.75, 0.625, 0.75, 0.375, 0.75, 0.375, 1.0, 0.375, 0.75, 0.375, 0.75, 0.375, 1.0, 0.625, 0.75, 0.625, 1.0, 0.625, 1.0, 0.625, 0.75, 0.625, 0.7208, 0.625, 0.75, 0.625, 0.75, 0.625, 0.7208, 0.625, 0.75, 0.625, 0.7208, 0.625, 0.7208, 0.625, 0.75, 0.625, 0.75, 0.625, 0.75, 0.625, 0.75, 0.625, 0.75, 0.625, 0.5, 0.625, 0.5, 0.625, 0.5, 0.625, 0.5, 0.625, 0.575, 0.625, 0.6252, 0.625, 0.6252, 0.625, 0.575, 0.625, 0.6252, 0.625, 0.575, 0.625, 0.575, 0.625, 0.6252, 0.625, 0.5303, 0.625, 0.575, 0.625, 0.575, 0.625, 0.5303, 0.625, 0.575, 0.625, 0.5303, 0.625, 0.5303, 0.625, 0.575, 0.625, 0.5, 0.625, 0.5303, 0.625, 0.5303, 0.625, 0.5, 0.625, 0.5303, 0.625, 0.5, 0.625, 0.5, 0.625, 0.5303, 0.625, 0.6252, 0.625, 0.6753, 0.625, 0.6753, 0.625, 0.6252, 0.625, 0.6753, 0.625, 0.6252, 0.625, 0.6252, 0.625, 0.6753, 0.625, 0.6753, 0.625, 0.7208, 0.625, 0.7208, 0.625, 0.6753, 0.625, 0.7208, 0.625, 0.6753, 0.625, 0.6753, 0.625, 0.7208])
me_cube_003.materials.append(mat_bois_rouge)
me_cube_003.update()
me_cube_004 = bpy.data.meshes.new('Cube.004')
me_cube_004.from_pydata([(1.0, -1.0, -1.0), (1.0, -0.3935, 1.005), (1.0, 1.0, -1.0), (1.0, 0.3935, 1.005), (1.0, 1.0, 1.0), (1.0, -0.3935, -1.005), (1.0, 0.3935, -1.005), (1.0, -1.0, 1.0), (0.99, -1.0, -1.0), (0.99, -0.3935, 1.005), (0.99, 1.0, -1.0), (0.99, 0.3935, 1.005), (0.99, 1.0, 1.0), (0.99, -0.3935, -1.005), (0.99, 0.3935, -1.005), (0.99, -1.0, 1.0)], [], [(3, 6, 2, 4), (5, 1, 7, 0), (11, 12, 10, 14), (13, 8, 15, 9), (4, 2, 10, 12), (0, 7, 15, 8), (6, 3, 11, 14), (1, 5, 13, 9), (3, 4, 12, 11), (2, 6, 14, 10), (5, 0, 8, 13), (7, 1, 9, 15)])
_uv = me_cube_004.uv_layers.new(name='UVMap')
_uv.uv.foreach_set('vector', [0.5492, 0.5758, 0.4508, 0.5758, 0.375, 0.5, 0.625, 0.5, 0.4508, 0.6742, 0.5492, 0.6742, 0.625, 0.75, 0.375, 0.75, 0.5492, 0.5758, 0.625, 0.5, 0.375, 0.5, 0.4508, 0.5758, 0.4508, 0.6742, 0.375, 0.75, 0.625, 0.75, 0.5492, 0.6742, 0.625, 0.5, 0.375, 0.5, 0.375, 0.5, 0.625, 0.5, 0.375, 0.75, 0.625, 0.75, 0.625, 0.75, 0.375, 0.75, 0.4508, 0.5758, 0.5492, 0.5758, 0.5492, 0.5758, 0.4508, 0.5758, 0.5492, 0.6742, 0.4508, 0.6742, 0.4508, 0.6742, 0.5492, 0.6742, 0.5492, 0.5758, 0.625, 0.5, 0.625, 0.5, 0.5492, 0.5758, 0.375, 0.5, 0.4508, 0.5758, 0.4508, 0.5758, 0.375, 0.5, 0.4508, 0.6742, 0.375, 0.75, 0.375, 0.75, 0.4508, 0.6742, 0.625, 0.75, 0.5492, 0.6742, 0.5492, 0.6742, 0.625, 0.75])
me_cube_004.materials.append(mat_bois_rouge)
me_cube_004.update()
me_cube_005 = bpy.data.meshes.new('Cube.005')
me_cube_005.from_pydata([(1.0, 0.3435, -0.9555), (1.0, 0.3435, 0.7405), (1.0, -0.3203, -0.9555), (1.0, -0.3435, -0.7405), (1.0, 0.3203, 0.9555), (1.0, -0.3435, 0.9555)], [], [(0, 1, 2), (3, 4, 5)])
_uv = me_cube_005.uv_layers.new(name='UVMap')
_uv.uv.foreach_set('vector', [0.4533, 0.5821, 0.5362, 0.5821, 0.4533, 0.665, 0.4638, 0.6679, 0.5467, 0.585, 0.5467, 0.6679])
me_cube_005.materials.append(mat_bois_rouge)
me_cube_005.update()
me_cube_010 = bpy.data.meshes.new('Cube.010')
me_cube_010.from_pydata([(1.0, 0.3435, -0.9555), (1.0, 0.3435, 0.7405), (1.0, -0.3203, -0.9555), (1.0, -0.3435, -0.7405), (1.0, 0.3203, 0.9555), (1.0, -0.3435, 0.9555)], [], [(0, 1, 2), (3, 4, 5)])
_uv = me_cube_010.uv_layers.new(name='UVMap')
_uv.uv.foreach_set('vector', [0.4533, 0.5821, 0.5362, 0.5821, 0.4533, 0.665, 0.4638, 0.6679, 0.5467, 0.585, 0.5467, 0.6679])
me_cube_010.materials.append(mat_bois_rouge)
me_cube_010.update()
me_cube_011 = bpy.data.meshes.new('Cube.011')
me_cube_011.from_pydata([(0.9994, -0.3203, -0.9555), (0.9994, 0.3435, -0.9555), (0.9994, 0.3435, 0.7405), (0.9994, 0.3203, 0.9555), (0.9994, -0.3435, 0.9555), (0.9994, -0.3435, -0.7405)], [], [(1, 0, 2), (5, 4, 3)])
_uv = me_cube_011.uv_layers.new(name='UVMap')
_uv.uv.foreach_set('vector', [0.4533, 0.5821, 0.4533, 0.665, 0.5362, 0.5821, 0.4638, 0.6679, 0.5467, 0.6679, 0.5467, 0.585])
me_cube_011.materials.append(mat_bois_rouge)
me_cube_011.update()
me_cube_012 = bpy.data.meshes.new('Cube.012')
me_cube_012.from_pydata([(0.9994, -0.3203, -0.9555), (0.9994, 0.3435, -0.9555), (0.9994, 0.3435, 0.7405), (0.9994, 0.3203, 0.9555), (0.9994, -0.3435, 0.9555), (0.9994, -0.3435, -0.7405)], [], [(1, 0, 2), (5, 4, 3)])
_uv = me_cube_012.uv_layers.new(name='UVMap')
_uv.uv.foreach_set('vector', [0.4533, 0.5821, 0.4533, 0.665, 0.5362, 0.5821, 0.4638, 0.6679, 0.5467, 0.6679, 0.5467, 0.585])
me_cube_012.materials.append(mat_bois_rouge)
me_cube_012.update()
me_cube_013 = bpy.data.meshes.new('Cube.013')
me_cube_013.from_pydata([(-0.9646, -0.9646, -1.0), (-0.9646, -0.9646, 1.0), (-0.9646, 0.9646, -1.0), (-0.9646, 0.9646, 1.0), (1.127, 0.5258, -0.8593)], [], [(0, 2, 3, 1)])
_uv = me_cube_013.uv_layers.new(name='UVMap')
_uv.uv.foreach_set('vector', [0.375, 0.0, 0.375, 0.25, 0.625, 0.25, 0.625, 0.0])
me_cube_013.materials.append(mat_bois_rouge)
me_cube_013.update()
me_cube_014 = bpy.data.meshes.new('Cube.014')
me_cube_014.from_pydata([(-0.9646, -0.9646, 1.0), (-0.9646, 0.9646, -1.0), (-0.9646, 0.9646, 1.0), (1.0, 0.95, -1.0), (1.0, 0.95, 1.0), (-0.9558, -0.766, 1.15), (-0.9558, -1.0, 1.15), (-0.9558, -0.766, 1.83), (-0.9558, -0.9841, 1.38), (-0.9558, 1.0, 1.15), (-0.9558, 0.9751, 1.41), (-0.9558, 0.3998, 1.15), (-0.9558, -0.001316, 1.15), (-0.9558, 0.3998, 2.3), (-0.9558, -0.001316, 2.502), (-0.9558, 0.7577, 1.15), (-0.9558, 0.7577, 1.818), (-0.9558, -0.4024, 1.15), (-0.9558, -0.4024, 2.283)], [], [(1, 3, 4, 2), (5, 6, 8, 7), (11, 12, 14, 13), (15, 11, 13, 16), (9, 15, 16, 10), (12, 17, 18, 14), (17, 5, 7, 18), (0, 6, 5, 17, 12, 11, 15, 9, 2)])
_uv = me_cube_014.uv_layers.new(name='UVMap')
_uv.uv.foreach_set('vector', [0.375, 0.25, 0.375, 0.5, 0.625, 0.5, 0.625, 0.25, 0.0, 0.0, 0.0, 0.0, 0.0, 0.0, 0.0, 0.0, 0.0, 0.0, 0.0, 0.0, 0.0, 0.0, 0.0, 0.0, 0.0, 0.0, 0.0, 0.0, 0.0, 0.0, 0.0, 0.0, 0.0, 0.0, 0.0, 0.0, 0.0, 0.0, 0.0, 0.0, 0.0, 0.0, 0.0, 0.0, 0.0, 0.0, 0.0, 0.0, 0.0, 0.0, 0.0, 0.0, 0.0, 0.0, 0.0, 0.0, 0.0, 0.0, 0.0, 0.0, 0.0, 0.0, 0.0, 0.0, 0.0, 0.0, 0.0, 0.0, 0.0, 0.0, 0.0, 0.0, 0.0, 0.0])
me_cube_014.materials.append(mat_bois_rouge)
me_cube_014.update()
me_cube_015 = bpy.data.meshes.new('Cube.015')
me_cube_015.from_pydata([(1.007, -0.2574, 2.173), (1.007, -0.2574, 1.418), (1.007, 0.2534, 2.173), (1.007, 0.2534, 1.418), (1.082, -0.2574, 2.173), (1.082, -0.2574, 1.418), (1.082, 0.2534, 2.173), (1.082, 0.2534, 1.418), (1.007, 0.2534, 2.173), (1.007, -0.2574, 2.173), (1.007, -0.2574, 1.418), (1.007, 0.2534, 1.418), (1.082, 0.2534, 2.173), (1.082, 0.2534, 1.418), (1.082, -0.2574, 2.173), (1.082, -0.2574, 1.418), (1.007, -0.2299, 2.173), (1.007, -0.2299, 1.418), (1.082, -0.2299, 1.418), (1.082, -0.2299, 2.173), (1.007, 0.2534, 2.123), (1.007, -0.2574, 2.123), (1.082, 0.2534, 2.123), (1.082, -0.2574, 2.123), (1.007, 0.2259, 1.418), (1.007, 0.2259, 2.173), (1.082, 0.2259, 2.173), (1.082, 0.2259, 1.418), (1.007, -0.2574, 1.468), (1.007, 0.2534, 1.468), (1.082, 0.2534, 1.468), (1.082, -0.2574, 1.468), (1.082, 0.2534, 2.173), (1.007, 0.2534, 2.173), (1.082, -0.2574, 1.418), (1.007, -0.2574, 1.418), (1.082, 0.2335, 2.171), (1.007, 0.2335, 2.171), (1.082, -0.257, 1.459), (1.007, -0.257, 1.459), (1.007, 0.2505, 1.456), (1.082, 0.2505, 1.456), (1.007, -0.2476, 2.153), (1.082, -0.2476, 2.153), (1.007, 0.2332, 1.417), (1.082, 0.2332, 1.417), (1.007, -0.2537, 2.114), (1.082, -0.2537, 2.114), (1.082, 0.2508, 2.133), (1.007, 0.2508, 2.133), (1.082, -0.2397, 1.42), (1.007, -0.2397, 1.42)], [], [(4, 5, 15, 14), (3, 7, 45, 44), (0, 2, 8, 9), (3, 1, 10, 11), (7, 6, 12, 13), (5, 6, 48, 50), (13, 12, 26, 27), (9, 14, 19, 16), (14, 9, 21, 23), (13, 11, 29, 30), (6, 4, 14, 12), (2, 3, 11, 8), (1, 0, 9, 10), (5, 7, 13, 15), (19, 18, 17, 16), (15, 10, 17, 18), (14, 15, 18, 19), (10, 9, 16, 17), (20, 22, 23, 21), (8, 12, 22, 20), (9, 8, 20, 21), (12, 14, 23, 22), (25, 24, 27, 26), (12, 8, 25, 26), (11, 13, 27, 24), (8, 11, 24, 25), (30, 29, 28, 31), (15, 13, 30, 31), (11, 10, 28, 29), (10, 15, 31, 28), (35, 33, 37, 39), (6, 5, 34, 32), (2, 6, 32, 33), (1, 2, 33, 35), (5, 1, 35, 34), (39, 37, 36, 38), (34, 35, 39, 38), (32, 34, 38, 36), (33, 32, 36, 37), (40, 42, 43, 41), (7, 3, 40, 41), (3, 0, 42, 40), (0, 4, 43, 42), (4, 7, 41, 43), (8, 12, 13, 11), (14, 9, 10, 15), (8, 9, 14, 12), (44, 45, 47, 46), (0, 3, 44, 46), (4, 0, 46, 47), (7, 4, 47, 45), (51, 50, 48, 49), (6, 2, 49, 48), (2, 1, 51, 49), (1, 5, 50, 51)])
_uv = me_cube_015.uv_layers.new(name='UVMap')
_uv.uv.foreach_set('vector', [0.0, 0.0, 0.0, 0.0, 0.0, 0.0, 0.0, 0.0, 0.625, 0.25, 0.625, 0.5, 0.625, 0.5, 0.625, 0.25, 0.0, 0.0, 0.0, 0.0, 0.0, 0.0, 0.0, 0.0, 0.0, 0.0, 0.0, 0.0, 0.0, 0.0, 0.0, 0.0, 0.0, 0.0, 0.0, 0.0, 0.0, 0.0, 0.0, 0.0, 0.625, 0.75, 0.375, 0.5, 0.375, 0.5, 0.625, 0.75, 0.0, 0.0, 0.0, 0.0, 0.0, 0.0, 0.0, 0.0, 0.125, 0.75, 0.375, 0.75, 0.375, 0.75, 0.125, 0.75, 0.375, 0.75, 0.125, 0.75, 0.125, 0.75, 0.375, 0.75, 0.625, 0.5, 0.875, 0.5, 0.875, 0.5, 0.625, 0.5, 0.0, 0.0, 0.0, 0.0, 0.0, 0.0, 0.0, 0.0, 0.0, 0.0, 0.0, 0.0, 0.0, 0.0, 0.0, 0.0, 0.0, 0.0, 0.0, 0.0, 0.0, 0.0, 0.0, 0.0, 0.0, 0.0, 0.0, 0.0, 0.0, 0.0, 0.0, 0.0, 0.375, 0.75, 0.625, 0.75, 0.625, 1.0, 0.375, 1.0, 0.625, 0.75, 0.875, 0.75, 0.875, 0.75, 0.625, 0.75, 0.0, 0.0, 0.0, 0.0, 0.0, 0.0, 0.0, 0.0, 0.0, 0.0, 0.0, 0.0, 0.0, 0.0, 0.0, 0.0, 0.125, 0.5, 0.375, 0.5, 0.375, 0.75, 0.125, 0.75, 0.375, 0.25, 0.375, 0.5, 0.375, 0.5, 0.375, 0.25, 0.0, 0.0, 0.0, 0.0, 0.0, 0.0, 0.0, 0.0, 0.0, 0.0, 0.0, 0.0, 0.0, 0.0, 0.0, 0.0, 0.375, 0.25, 0.625, 0.25, 0.625, 0.5, 0.375, 0.5, 0.375, 0.5, 0.375, 0.25, 0.375, 0.25, 0.375, 0.5, 0.875, 0.5, 0.625, 0.5, 0.625, 0.5, 0.875, 0.5, 0.0, 0.0, 0.0, 0.0, 0.0, 0.0, 0.0, 0.0, 0.625, 0.5, 0.875, 0.5, 0.875, 0.75, 0.625, 0.75, 0.0, 0.0, 0.0, 0.0, 0.0, 0.0, 0.0, 0.0, 0.0, 0.0, 0.0, 0.0, 0.0, 0.0, 0.0, 0.0, 0.875, 0.75, 0.625, 0.75, 0.625, 0.75, 0.875, 0.75, 0.625, 1.0, 0.375, 0.25, 0.375, 0.25, 0.625, 1.0, 0.375, 0.5, 0.625, 0.75, 0.625, 0.75, 0.375, 0.5, 0.375, 0.25, 0.375, 0.5, 0.375, 0.5, 0.375, 0.25, 0.625, 1.0, 0.375, 0.25, 0.375, 0.25, 0.625, 1.0, 0.625, 0.75, 0.625, 1.0, 0.625, 1.0, 0.625, 0.75, 0.625, 1.0, 0.375, 0.25, 0.375, 0.5, 0.625, 0.75, 0.625, 0.75, 0.625, 1.0, 0.625, 1.0, 0.625, 0.75, 0.375, 0.5, 0.625, 0.75, 0.625, 0.75, 0.375, 0.5, 0.375, 0.25, 0.375, 0.5, 0.375, 0.5, 0.375, 0.25, 0.625, 0.25, 0.375, 1.0, 0.375, 0.75, 0.625, 0.5, 0.625, 0.5, 0.625, 0.25, 0.625, 0.25, 0.625, 0.5, 0.625, 0.25, 0.375, 1.0, 0.375, 1.0, 0.625, 0.25, 0.375, 1.0, 0.375, 0.75, 0.375, 0.75, 0.375, 1.0, 0.375, 0.75, 0.625, 0.5, 0.625, 0.5, 0.375, 0.75, 0.375, 0.25, 0.375, 0.5, 0.0, 0.0, 0.875, 0.5, 0.375, 0.75, 0.125, 0.75, 0.0, 0.0, 0.625, 0.75, 0.0, 0.0, 0.0, 0.0, 0.375, 0.75, 0.0, 0.0, 0.625, 0.25, 0.625, 0.5, 0.375, 0.75, 0.375, 1.0, 0.375, 1.0, 0.625, 0.25, 0.625, 0.25, 0.375, 1.0, 0.375, 0.75, 0.375, 1.0, 0.375, 1.0, 0.375, 0.75, 0.625, 0.5, 0.375, 0.75, 0.375, 0.75, 0.625, 0.5, 0.625, 1.0, 0.625, 0.75, 0.375, 0.5, 0.375, 0.25, 0.375, 0.5, 0.375, 0.25, 0.375, 0.25, 0.375, 0.5, 0.375, 0.25, 0.625, 1.0, 0.625, 1.0, 0.375, 0.25, 0.625, 1.0, 0.625, 0.75, 0.625, 0.75, 0.625, 1.0])
me_cube_015.materials.append(mat_bois_blanc)
me_cube_015.update()
me_cylinder = bpy.data.meshes.new('Cylinder')
me_cylinder.from_pydata([(0.0, 1.0, -1.0), (0.0, 1.0, 1.0), (0.5, 0.866, -1.0), (0.5, 0.866, 1.0), (0.866, 0.5, -1.0), (0.866, 0.5, 1.0), (1.0, 0.0, -1.0), (1.0, 0.0, 1.0), (0.866, -0.5, -1.0), (0.866, -0.5, 1.0), (0.5, -0.866, -1.0), (0.5, -0.866, 1.0), (0.0, -1.0, -1.0), (0.0, -1.0, 1.0), (-0.5, -0.866, -1.0), (-0.5, -0.866, 1.0), (-0.866, -0.5, -1.0), (-0.866, -0.5, 1.0), (-1.0, 0.0, -1.0), (-1.0, 0.0, 1.0), (-0.866, 0.5, -1.0), (-0.866, 0.5, 1.0), (-0.5, 0.866, -1.0), (-0.5, 0.866, 1.0), (0.5, 0.866, 1.234), (0.0, 1.0, 1.234), (0.866, 0.5, 1.234), (1.0, 0.0, 1.234), (0.866, -0.5, 1.234), (0.5, -0.866, 1.234), (0.0, -1.0, 1.234), (-0.5, -0.866, 1.234), (-0.866, -0.5, 1.234), (-1.0, 0.0, 1.234), (-0.866, 0.5, 1.234), (-0.5, 0.866, 1.234), (0.0, 1.0, 1.0), (0.5, 0.866, 1.0), (0.866, 0.5, 1.0), (1.0, 0.0, 1.0), (0.866, -0.5, 1.0), (0.5, -0.866, 1.0), (0.0, -1.0, 1.0), (-0.5, -0.866, 1.0), (-0.866, -0.5, 1.0), (-1.0, 0.0, 1.0), (-0.866, 0.5, 1.0), (-0.5, 0.866, 1.0), (-0.866, 0.5, 1.0), (-0.5, 0.866, 1.0), (0.0, 1.0, 1.0), (0.5, 0.866, 1.0), (0.866, 0.5, 1.0), (1.0, 0.0, 1.0), (0.866, -0.5, 1.0), (0.5, -0.866, 1.0), (0.0, -1.0, 1.0), (-0.5, -0.866, 1.0), (-0.866, -0.5, 1.0), (-1.0, 0.0, 1.0), (-0.866, 0.5, 1.0), (-0.5, 0.866, 1.0)], [], [(0, 1, 3, 2), (2, 3, 5, 4), (4, 5, 7, 6), (6, 7, 9, 8), (8, 9, 11, 10), (10, 11, 13, 12), (12, 13, 15, 14), (14, 15, 17, 16), (16, 17, 19, 18), (18, 19, 21, 20), (1, 23, 35, 25), (20, 21, 23, 22), (22, 23, 1, 0), (0, 2, 4, 6, 8, 10, 12, 14, 16, 18, 20, 22), (3, 1, 25, 24), (7, 5, 26, 27), (23, 21, 34, 35), (5, 3, 24, 26), (21, 19, 33, 34), (19, 17, 32, 33), (17, 15, 31, 32), (15, 13, 30, 31), (13, 11, 29, 30), (11, 9, 28, 29), (9, 7, 27, 28), (19, 21, 46, 45), (17, 19, 45, 44), (15, 17, 44, 43), (13, 15, 43, 42), (11, 13, 42, 41), (9, 11, 41, 40), (7, 9, 40, 39), (1, 23, 47, 36), (1, 3, 37, 36), (5, 7, 39, 38), (3, 5, 38, 37), (39, 40, 54, 53), (36, 47, 61, 50), (36, 37, 51, 50), (43, 44, 58, 57), (40, 41, 55, 54), (37, 38, 52, 51), (44, 45, 59, 58), (41, 42, 56, 55), (38, 39, 53, 52), (45, 46, 60, 59), (42, 43, 57, 56), (21, 23, 49, 48)])
_uv = me_cylinder.uv_layers.new(name='UVMap')
_uv.uv.foreach_set('vector', [1.0, 0.5, 1.0, 1.0, 0.9167, 1.0, 0.9167, 0.5, 0.9167, 0.5, 0.9167, 1.0, 0.8333, 1.0, 0.8333, 0.5, 0.8333, 0.5, 0.8333, 1.0, 0.75, 1.0, 0.75, 0.5, 0.75, 0.5, 0.75, 1.0, 0.6667, 1.0, 0.6667, 0.5, 0.6667, 0.5, 0.6667, 1.0, 0.5833, 1.0, 0.5833, 0.5, 0.5833, 0.5, 0.5833, 1.0, 0.5, 1.0, 0.5, 0.5, 0.5, 0.5, 0.5, 1.0, 0.4167, 1.0, 0.4167, 0.5, 0.4167, 0.5, 0.4167, 1.0, 0.3333, 1.0, 0.3333, 0.5, 0.3333, 0.5, 0.3333, 1.0, 0.25, 1.0, 0.25, 0.5, 0.25, 0.5, 0.25, 1.0, 0.1667, 1.0, 0.1667, 0.5, 7.451e-08, 1.0, 0.08333, 1.0, 0.08333, 1.0, 7.451e-08, 1.0, 0.1667, 0.5, 0.1667, 1.0, 0.08333, 1.0, 0.08333, 0.5, 0.08333, 0.5, 0.08333, 1.0, 7.451e-08, 1.0, 7.451e-08, 0.5, 0.75, 0.49, 0.87, 0.4578, 0.9578, 0.37, 0.99, 0.25, 0.9578, 0.13, 0.87, 0.04215, 0.75, 0.01, 0.63, 0.04215, 0.5422, 0.13, 0.51, 0.25, 0.5422, 0.37, 0.63, 0.4578, 0.9167, 1.0, 1.0, 1.0, 1.0, 1.0, 0.9167, 1.0, 0.75, 1.0, 0.8333, 1.0, 0.8333, 1.0, 0.75, 1.0, 0.08333, 1.0, 0.1667, 1.0, 0.1667, 1.0, 0.08333, 1.0, 0.8333, 1.0, 0.9167, 1.0, 0.9167, 1.0, 0.8333, 1.0, 0.1667, 1.0, 0.25, 1.0, 0.25, 1.0, 0.1667, 1.0, 0.25, 1.0, 0.3333, 1.0, 0.3333, 1.0, 0.25, 1.0, 0.3333, 1.0, 0.4167, 1.0, 0.4167, 1.0, 0.3333, 1.0, 0.4167, 1.0, 0.5, 1.0, 0.5, 1.0, 0.4167, 1.0, 0.5, 1.0, 0.5833, 1.0, 0.5833, 1.0, 0.5, 1.0, 0.5833, 1.0, 0.6667, 1.0, 0.6667, 1.0, 0.5833, 1.0, 0.6667, 1.0, 0.75, 1.0, 0.75, 1.0, 0.6667, 1.0, 0.25, 1.0, 0.1667, 1.0, 0.1667, 1.0, 0.25, 1.0, 0.3333, 1.0, 0.25, 1.0, 0.25, 1.0, 0.3333, 1.0, 0.4167, 1.0, 0.3333, 1.0, 0.3333, 1.0, 0.4167, 1.0, 0.5, 1.0, 0.4167, 1.0, 0.4167, 1.0, 0.5, 1.0, 0.5833, 1.0, 0.5, 1.0, 0.5, 1.0, 0.5833, 1.0, 0.6667, 1.0, 0.5833, 1.0, 0.5833, 1.0, 0.6667, 1.0, 0.75, 1.0, 0.6667, 1.0, 0.6667, 1.0, 0.75, 1.0, 7.451e-08, 1.0, 0.08333, 1.0, 0.08333, 1.0, 7.451e-08, 1.0, 1.0, 1.0, 0.9167, 1.0, 0.9167, 1.0, 1.0, 1.0, 0.8333, 1.0, 0.75, 1.0, 0.75, 1.0, 0.8333, 1.0, 0.9167, 1.0, 0.8333, 1.0, 0.8333, 1.0, 0.9167, 1.0, 0.75, 1.0, 0.6667, 1.0, 0.6667, 1.0, 0.75, 1.0, 7.451e-08, 1.0, 0.08333, 1.0, 0.08333, 1.0, 7.451e-08, 1.0, 1.0, 1.0, 0.9167, 1.0, 0.9167, 1.0, 1.0, 1.0, 0.4167, 1.0, 0.3333, 1.0, 0.3333, 1.0, 0.4167, 1.0, 0.6667, 1.0, 0.5833, 1.0, 0.5833, 1.0, 0.6667, 1.0, 0.9167, 1.0, 0.8333, 1.0, 0.8333, 1.0, 0.9167, 1.0, 0.3333, 1.0, 0.25, 1.0, 0.25, 1.0, 0.3333, 1.0, 0.5833, 1.0, 0.5, 1.0, 0.5, 1.0, 0.5833, 1.0, 0.8333, 1.0, 0.75, 1.0, 0.75, 1.0, 0.8333, 1.0, 0.25, 1.0, 0.1667, 1.0, 0.1667, 1.0, 0.25, 1.0, 0.5, 1.0, 0.4167, 1.0, 0.4167, 1.0, 0.5, 1.0, 0.1667, 1.0, 0.08333, 1.0, 0.08333, 1.0, 0.1667, 1.0])
me_cylinder.materials.append(mat_bois_rouge)
me_cylinder.update()
me_cylinder_002 = bpy.data.meshes.new('Cylinder.002')
me_cylinder_002.from_pydata([(0.5, 0.866, 1.234), (0.0, 1.0, 1.234), (0.866, 0.5, 1.234), (1.0, 0.0, 1.234), (0.866, -0.5, 1.234), (0.5, -0.866, 1.234), (0.0, -1.0, 1.234), (-0.5, -0.866, 1.234), (-0.866, -0.5, 1.234), (-1.0, 0.0, 1.234), (-0.866, 0.5, 1.234), (-0.5, 0.866, 1.234), (-0.2048, 0.3547, 1.817), (-0.3547, 0.2048, 1.817), (-0.4096, 1.49e-08, 1.817), (-0.3547, -0.2048, 1.817), (-0.2048, -0.3547, 1.817), (-1.49e-08, -0.4096, 1.817), (0.2048, -0.3547, 1.817), (0.3547, -0.2048, 1.817), (0.4096, -1.49e-08, 1.817), (0.3547, 0.2048, 1.817), (0.2048, 0.3547, 1.817), (1.49e-08, 0.4096, 1.817), (0.2048, 0.3547, 1.817), (0.5, 0.866, 1.247), (0.3178, 0.5504, 1.774), (0.4135, 0.7163, 1.65), (0.4775, 0.8271, 1.465), (0.0, 1.0, 1.247), (1.49e-08, 0.4096, 1.817), (1.863e-09, 0.9551, 1.465), (3.725e-09, 0.8271, 1.65), (9.313e-09, 0.6355, 1.774), (0.3547, 0.2048, 1.817), (0.866, 0.5, 1.247), (0.5504, 0.3178, 1.774), (0.7163, 0.4135, 1.65), (0.8271, 0.4775, 1.465), (0.4096, -1.49e-08, 1.817), (1.0, 0.0, 1.247), (0.6355, -9.313e-09, 1.774), (0.8271, -3.725e-09, 1.65), (0.9551, -1.863e-09, 1.465), (0.3547, -0.2048, 1.817), (0.866, -0.5, 1.247), (0.5504, -0.3178, 1.774), (0.7163, -0.4135, 1.65), (0.8271, -0.4775, 1.465), (0.2048, -0.3547, 1.817), (0.5, -0.866, 1.247), (0.3178, -0.5504, 1.774), (0.4135, -0.7163, 1.65), (0.4775, -0.8271, 1.465), (-1.49e-08, -0.4096, 1.817), (0.0, -1.0, 1.247), (-9.313e-09, -0.6355, 1.774), (-3.725e-09, -0.8271, 1.65), (-1.863e-09, -0.9551, 1.465), (-0.2048, -0.3547, 1.817), (-0.5, -0.866, 1.247), (-0.3178, -0.5504, 1.774), (-0.4135, -0.7163, 1.65), (-0.4775, -0.8271, 1.465), (-0.3547, -0.2048, 1.817), (-0.866, -0.5, 1.247), (-0.5504, -0.3178, 1.774), (-0.7163, -0.4135, 1.65), (-0.8271, -0.4775, 1.465), (-0.4096, 1.49e-08, 1.817), (-1.0, 0.0, 1.247), (-0.6355, 9.313e-09, 1.774), (-0.8271, 3.725e-09, 1.65), (-0.9551, 1.863e-09, 1.465), (-0.3547, 0.2048, 1.817), (-0.866, 0.5, 1.247), (-0.5504, 0.3178, 1.774), (-0.7163, 0.4135, 1.65), (-0.8271, 0.4775, 1.465), (-0.2048, 0.3547, 1.817), (-0.5, 0.866, 1.247), (-0.3178, 0.5504, 1.774), (-0.4135, 0.7163, 1.65), (-0.4775, 0.8271, 1.465), (-0.3547, 0.2048, 1.872), (-0.2048, 0.3547, 1.872), (-0.3547, -0.2048, 1.872), (-0.4096, 1.49e-08, 1.872), (-2.026e-08, -0.4096, 1.872), (-0.2048, -0.3547, 1.872), (0.3547, -0.2048, 1.872), (0.2048, -0.3547, 1.872), (0.3547, 0.2048, 1.872), (0.4096, -1.49e-08, 1.872), (0.2048, 0.3547, 1.872), (9.541e-09, 0.4096, 1.872)], [], [(8, 7, 60, 65), (2, 0, 25, 35), (5, 4, 45, 50), (16, 17, 88, 89), (74, 69, 14, 13), (9, 8, 65, 70), (6, 5, 50, 55), (3, 2, 35, 40), (1, 11, 80, 29), (10, 9, 70, 75), (7, 6, 55, 60), (4, 3, 40, 45), (11, 10, 75, 80), (25, 29, 31, 28), (28, 31, 32, 27), (27, 32, 33, 26), (26, 33, 30, 24), (35, 25, 28, 38), (38, 28, 27, 37), (37, 27, 26, 36), (36, 26, 24, 34), (40, 35, 38, 43), (43, 38, 37, 42), (42, 37, 36, 41), (41, 36, 34, 39), (45, 40, 43, 48), (48, 43, 42, 47), (47, 42, 41, 46), (46, 41, 39, 44), (50, 45, 48, 53), (53, 48, 47, 52), (52, 47, 46, 51), (51, 46, 44, 49), (55, 50, 53, 58), (58, 53, 52, 57), (57, 52, 51, 56), (56, 51, 49, 54), (60, 55, 58, 63), (63, 58, 57, 62), (62, 57, 56, 61), (61, 56, 54, 59), (65, 60, 63, 68), (68, 63, 62, 67), (67, 62, 61, 66), (66, 61, 59, 64), (70, 65, 68, 73), (73, 68, 67, 72), (72, 67, 66, 71), (71, 66, 64, 69), (75, 70, 73, 78), (78, 73, 72, 77), (77, 72, 71, 76), (76, 71, 69, 74), (80, 75, 78, 83), (83, 78, 77, 82), (82, 77, 76, 81), (81, 76, 74, 79), (29, 80, 83, 31), (31, 83, 82, 32), (32, 82, 81, 33), (33, 81, 79, 30), (0, 1, 29, 25), (59, 54, 17, 16), (30, 79, 12, 23), (44, 39, 20, 19), (24, 30, 23, 22), (69, 64, 15, 14), (54, 49, 18, 17), (39, 34, 21, 20), (79, 74, 13, 12), (64, 59, 16, 15), (49, 44, 19, 18), (34, 24, 22, 21), (94, 95, 85, 84, 87, 86, 89, 88, 91, 90, 93, 92), (13, 14, 87, 84), (18, 19, 90, 91), (21, 22, 94, 92), (19, 20, 93, 90), (12, 13, 84, 85), (15, 16, 89, 86), (17, 18, 91, 88), (20, 21, 92, 93), (22, 23, 95, 94), (14, 15, 86, 87), (23, 12, 85, 95)])
_uv = me_cylinder_002.uv_layers.new(name='UVMap')
_uv.uv.foreach_set('vector', [0.3333, 1.0, 0.4167, 1.0, 0.4167, 1.0, 0.3333, 1.0, 0.8333, 1.0, 0.9167, 1.0, 0.9167, 1.0, 0.8333, 1.0, 0.5833, 1.0, 0.6667, 1.0, 0.6667, 1.0, 0.5833, 1.0, 0.2009, 0.1649, 0.25, 0.1517, 0.25, 0.1517, 0.2009, 0.1649, 0.1649, 0.2991, 0.1517, 0.25, 0.1517, 0.25, 0.1649, 0.2991, 0.25, 1.0, 0.3333, 1.0, 0.3333, 1.0, 0.25, 1.0, 0.5, 1.0, 0.5833, 1.0, 0.5833, 1.0, 0.5, 1.0, 0.75, 1.0, 0.8333, 1.0, 0.8333, 1.0, 0.75, 1.0, 7.451e-08, 1.0, 0.08333, 1.0, 0.08333, 1.0, 7.451e-08, 1.0, 0.1667, 1.0, 0.25, 1.0, 0.25, 1.0, 0.1667, 1.0, 0.4167, 1.0, 0.5, 1.0, 0.5, 1.0, 0.4167, 1.0, 0.6667, 1.0, 0.75, 1.0, 0.75, 1.0, 0.6667, 1.0, 0.08333, 1.0, 0.1667, 1.0, 0.1667, 1.0, 0.08333, 1.0, 0.9167, 1.0, 1.0, 1.0, 0.9981, 1.0, 0.9185, 1.0, 0.9185, 1.0, 0.9981, 1.0, 0.9928, 1.0, 0.9239, 1.0, 0.3596, 0.4606, 0.2604, 0.4872, 0.25, 0.4025, 0.3263, 0.3821, 0.3263, 0.3821, 0.25, 0.4025, 0.25, 0.3483, 0.2991, 0.3351, 0.8333, 1.0, 0.9167, 1.0, 0.9148, 1.0, 0.8352, 1.0, 0.8352, 1.0, 0.9148, 1.0, 0.9095, 1.0, 0.8405, 1.0, 0.4503, 0.3776, 0.3776, 0.4503, 0.3263, 0.3821, 0.3821, 0.3263, 0.3821, 0.3263, 0.3263, 0.3821, 0.2991, 0.3351, 0.3351, 0.2991, 0.75, 1.0, 0.8333, 1.0, 0.8315, 1.0, 0.7519, 1.0, 0.7519, 1.0, 0.8315, 1.0, 0.8261, 1.0, 0.7572, 1.0, 0.4872, 0.2604, 0.4606, 0.3596, 0.3821, 0.3263, 0.4025, 0.25, 0.4025, 0.25, 0.3821, 0.3263, 0.3351, 0.2991, 0.3483, 0.25, 0.6667, 1.0, 0.75, 1.0, 0.7481, 1.0, 0.6685, 1.0, 0.6685, 1.0, 0.7481, 1.0, 0.7428, 1.0, 0.6739, 1.0, 0.4606, 0.1404, 0.4872, 0.2396, 0.4025, 0.25, 0.3821, 0.1737, 0.3821, 0.1737, 0.4025, 0.25, 0.3483, 0.25, 0.3351, 0.2009, 0.5833, 1.0, 0.6667, 1.0, 0.6648, 1.0, 0.5852, 1.0, 0.5852, 1.0, 0.6648, 1.0, 0.6595, 1.0, 0.5905, 1.0, 0.3776, 0.04975, 0.4503, 0.1224, 0.3821, 0.1737, 0.3263, 0.1179, 0.3263, 0.1179, 0.3821, 0.1737, 0.3351, 0.2009, 0.2991, 0.1649, 0.5, 1.0, 0.5833, 1.0, 0.5815, 1.0, 0.5019, 1.0, 0.5019, 1.0, 0.5815, 1.0, 0.5761, 1.0, 0.5072, 1.0, 0.2604, 0.01278, 0.3596, 0.03937, 0.3263, 0.1179, 0.25, 0.09748, 0.25, 0.09748, 0.3263, 0.1179, 0.2991, 0.1649, 0.25, 0.1517, 0.4167, 1.0, 0.5, 1.0, 0.4981, 1.0, 0.4185, 1.0, 0.4185, 1.0, 0.4981, 1.0, 0.4928, 1.0, 0.4239, 1.0, 0.1404, 0.03937, 0.2396, 0.01278, 0.25, 0.09748, 0.1737, 0.1179, 0.1737, 0.1179, 0.25, 0.09748, 0.25, 0.1517, 0.2009, 0.1649, 0.3333, 1.0, 0.4167, 1.0, 0.4148, 1.0, 0.3352, 1.0, 0.3352, 1.0, 0.4148, 1.0, 0.4095, 1.0, 0.3405, 1.0, 0.04975, 0.1224, 0.1224, 0.04975, 0.1737, 0.1179, 0.1179, 0.1737, 0.1179, 0.1737, 0.1737, 0.1179, 0.2009, 0.1649, 0.1649, 0.2009, 0.25, 1.0, 0.3333, 1.0, 0.3315, 1.0, 0.2519, 1.0, 0.2519, 1.0, 0.3315, 1.0, 0.3261, 1.0, 0.2572, 1.0, 0.01278, 0.2396, 0.03937, 0.1404, 0.1179, 0.1737, 0.09748, 0.25, 0.09748, 0.25, 0.1179, 0.1737, 0.1649, 0.2009, 0.1517, 0.25, 0.1667, 1.0, 0.25, 1.0, 0.2481, 1.0, 0.1685, 1.0, 0.1685, 1.0, 0.2481, 1.0, 0.2428, 1.0, 0.1739, 1.0, 0.03937, 0.3596, 0.01278, 0.2604, 0.09748, 0.25, 0.1179, 0.3263, 0.1179, 0.3263, 0.09748, 0.25, 0.1517, 0.25, 0.1649, 0.2991, 0.08333, 1.0, 0.1667, 1.0, 0.1648, 1.0, 0.08521, 1.0, 0.08521, 1.0, 0.1648, 1.0, 0.1595, 1.0, 0.09054, 1.0, 0.1224, 0.4503, 0.04975, 0.3776, 0.1179, 0.3263, 0.1737, 0.3821, 0.1737, 0.3821, 0.1179, 0.3263, 0.1649, 0.2991, 0.2009, 0.3351, 7.451e-08, 1.0, 0.08333, 1.0, 0.08146, 1.0, 0.001873, 1.0, 0.001873, 1.0, 0.08146, 1.0, 0.07613, 1.0, 0.007206, 1.0, 0.2396, 0.4872, 0.1404, 0.4606, 0.1737, 0.3821, 0.25, 0.4025, 0.25, 0.4025, 0.1737, 0.3821, 0.2009, 0.3351, 0.25, 0.3483, 0.9167, 1.0, 1.0, 1.0, 1.0, 1.0, 0.9167, 1.0, 0.2009, 0.1649, 0.25, 0.1517, 0.25, 0.1517, 0.2009, 0.1649, 0.25, 0.3483, 0.2009, 0.3351, 0.2009, 0.3351, 0.25, 0.3483, 0.3351, 0.2009, 0.3483, 0.25, 0.3483, 0.25, 0.3351, 0.2009, 0.2991, 0.3351, 0.25, 0.3483, 0.25, 0.3483, 0.2991, 0.3351, 0.1517, 0.25, 0.1649, 0.2009, 0.1649, 0.2009, 0.1517, 0.25, 0.25, 0.1517, 0.2991, 0.1649, 0.2991, 0.1649, 0.25, 0.1517, 0.3483, 0.25, 0.3351, 0.2991, 0.3351, 0.2991, 0.3483, 0.25, 0.2009, 0.3351, 0.1649, 0.2991, 0.1649, 0.2991, 0.2009, 0.3351, 0.1649, 0.2009, 0.2009, 0.1649, 0.2009, 0.1649, 0.1649, 0.2009, 0.2991, 0.1649, 0.3351, 0.2009, 0.3351, 0.2009, 0.2991, 0.1649, 0.3351, 0.2991, 0.2991, 0.3351, 0.2991, 0.3351, 0.3351, 0.2991, 0.2991, 0.3351, 0.25, 0.3483, 0.2009, 0.3351, 0.1649, 0.2991, 0.1517, 0.25, 0.1649, 0.2009, 0.2009, 0.1649, 0.25, 0.1517, 0.2991, 0.1649, 0.3351, 0.2009, 0.3483, 0.25, 0.3351, 0.2991, 0.1649, 0.2991, 0.1517, 0.25, 0.1517, 0.25, 0.1649, 0.2991, 0.2991, 0.1649, 0.3351, 0.2009, 0.3351, 0.2009, 0.2991, 0.1649, 0.3351, 0.2991, 0.2991, 0.3351, 0.2991, 0.3351, 0.3351, 0.2991, 0.3351, 0.2009, 0.3483, 0.25, 0.3483, 0.25, 0.3351, 0.2009, 0.2009, 0.3351, 0.1649, 0.2991, 0.1649, 0.2991, 0.2009, 0.3351, 0.1649, 0.2009, 0.2009, 0.1649, 0.2009, 0.1649, 0.1649, 0.2009, 0.25, 0.1517, 0.2991, 0.1649, 0.2991, 0.1649, 0.25, 0.1517, 0.3483, 0.25, 0.3351, 0.2991, 0.3351, 0.2991, 0.3483, 0.25, 0.2991, 0.3351, 0.25, 0.3483, 0.25, 0.3483, 0.2991, 0.3351, 0.1517, 0.25, 0.1649, 0.2009, 0.1649, 0.2009, 0.1517, 0.25, 0.25, 0.3483, 0.2009, 0.3351, 0.2009, 0.3351, 0.25, 0.3483])
me_cylinder_002.materials.append(mat_bois_blanc)
me_cylinder_002.update()
me_cylinder_003 = bpy.data.meshes.new('Cylinder.003')
me_cylinder_003.from_pydata([(0.0, 1.0, -1.0), (0.0, 1.0, 1.0), (0.5, 0.866, -1.0), (0.5, 0.866, 1.0), (0.866, 0.5, -1.0), (0.866, 0.5, 1.0), (1.0, 0.0, -1.0), (1.0, 0.0, 1.0), (0.866, -0.5, -1.0), (0.866, -0.5, 1.0), (0.5, -0.866, -1.0), (0.5, -0.866, 1.0), (0.0, -1.0, -1.0), (0.0, -1.0, 1.0), (-0.5, -0.866, -1.0), (-0.5, -0.866, 1.0), (-0.866, -0.5, -1.0), (-0.866, -0.5, 1.0), (-1.0, 0.0, -1.0), (-1.0, 0.0, 1.0), (-0.866, 0.5, -1.0), (-0.866, 0.5, 1.0), (-0.5, 0.866, -1.0), (-0.5, 0.866, 1.0), (0.5, 0.866, 1.234), (0.0, 1.0, 1.234), (0.866, 0.5, 1.234), (1.0, 0.0, 1.234), (0.866, -0.5, 1.234), (0.5, -0.866, 1.234), (0.0, -1.0, 1.234), (-0.5, -0.866, 1.234), (-0.866, -0.5, 1.234), (-1.0, 0.0, 1.234), (-0.866, 0.5, 1.234), (-0.5, 0.866, 1.234), (0.0, 1.0, 1.0), (0.5, 0.866, 1.0), (0.866, 0.5, 1.0), (1.0, 0.0, 1.0), (0.866, -0.5, 1.0), (0.5, -0.866, 1.0), (0.0, -1.0, 1.0), (-0.5, -0.866, 1.0), (-0.866, -0.5, 1.0), (-1.0, 0.0, 1.0), (-0.866, 0.5, 1.0), (-0.5, 0.866, 1.0), (-0.866, 0.5, 1.0), (-0.5, 0.866, 1.0), (0.0, 1.0, 1.0), (0.5, 0.866, 1.0), (0.866, 0.5, 1.0), (1.0, 0.0, 1.0), (0.866, -0.5, 1.0), (0.5, -0.866, 1.0), (0.0, -1.0, 1.0), (-0.5, -0.866, 1.0), (-0.866, -0.5, 1.0), (-1.0, 0.0, 1.0), (-0.866, 0.5, 1.0), (-0.5, 0.866, 1.0)], [], [(0, 1, 3, 2), (2, 3, 5, 4), (4, 5, 7, 6), (6, 7, 9, 8), (8, 9, 11, 10), (10, 11, 13, 12), (12, 13, 15, 14), (14, 15, 17, 16), (16, 17, 19, 18), (18, 19, 21, 20), (1, 23, 35, 25), (20, 21, 23, 22), (22, 23, 1, 0), (0, 2, 4, 6, 8, 10, 12, 14, 16, 18, 20, 22), (3, 1, 25, 24), (7, 5, 26, 27), (23, 21, 34, 35), (5, 3, 24, 26), (21, 19, 33, 34), (19, 17, 32, 33), (17, 15, 31, 32), (15, 13, 30, 31), (13, 11, 29, 30), (11, 9, 28, 29), (9, 7, 27, 28), (19, 21, 46, 45), (17, 19, 45, 44), (15, 17, 44, 43), (13, 15, 43, 42), (11, 13, 42, 41), (9, 11, 41, 40), (7, 9, 40, 39), (1, 23, 47, 36), (1, 3, 37, 36), (5, 7, 39, 38), (3, 5, 38, 37), (39, 40, 54, 53), (36, 47, 61, 50), (36, 37, 51, 50), (43, 44, 58, 57), (40, 41, 55, 54), (37, 38, 52, 51), (44, 45, 59, 58), (41, 42, 56, 55), (38, 39, 53, 52), (45, 46, 60, 59), (42, 43, 57, 56), (21, 23, 49, 48), (24, 25, 35, 34, 33, 32, 31, 30, 29, 28, 27, 26)])
_uv = me_cylinder_003.uv_layers.new(name='UVMap')
_uv.uv.foreach_set('vector', [1.0, 0.5, 1.0, 1.0, 0.9167, 1.0, 0.9167, 0.5, 0.9167, 0.5, 0.9167, 1.0, 0.8333, 1.0, 0.8333, 0.5, 0.8333, 0.5, 0.8333, 1.0, 0.75, 1.0, 0.75, 0.5, 0.75, 0.5, 0.75, 1.0, 0.6667, 1.0, 0.6667, 0.5, 0.6667, 0.5, 0.6667, 1.0, 0.5833, 1.0, 0.5833, 0.5, 0.5833, 0.5, 0.5833, 1.0, 0.5, 1.0, 0.5, 0.5, 0.5, 0.5, 0.5, 1.0, 0.4167, 1.0, 0.4167, 0.5, 0.4167, 0.5, 0.4167, 1.0, 0.3333, 1.0, 0.3333, 0.5, 0.3333, 0.5, 0.3333, 1.0, 0.25, 1.0, 0.25, 0.5, 0.25, 0.5, 0.25, 1.0, 0.1667, 1.0, 0.1667, 0.5, 7.451e-08, 1.0, 0.08333, 1.0, 0.08333, 1.0, 7.451e-08, 1.0, 0.1667, 0.5, 0.1667, 1.0, 0.08333, 1.0, 0.08333, 0.5, 0.08333, 0.5, 0.08333, 1.0, 7.451e-08, 1.0, 7.451e-08, 0.5, 0.75, 0.49, 0.87, 0.4578, 0.9578, 0.37, 0.99, 0.25, 0.9578, 0.13, 0.87, 0.04215, 0.75, 0.01, 0.63, 0.04215, 0.5422, 0.13, 0.51, 0.25, 0.5422, 0.37, 0.63, 0.4578, 0.9167, 1.0, 1.0, 1.0, 1.0, 1.0, 0.9167, 1.0, 0.75, 1.0, 0.8333, 1.0, 0.8333, 1.0, 0.75, 1.0, 0.08333, 1.0, 0.1667, 1.0, 0.1667, 1.0, 0.08333, 1.0, 0.8333, 1.0, 0.9167, 1.0, 0.9167, 1.0, 0.8333, 1.0, 0.1667, 1.0, 0.25, 1.0, 0.25, 1.0, 0.1667, 1.0, 0.25, 1.0, 0.3333, 1.0, 0.3333, 1.0, 0.25, 1.0, 0.3333, 1.0, 0.4167, 1.0, 0.4167, 1.0, 0.3333, 1.0, 0.4167, 1.0, 0.5, 1.0, 0.5, 1.0, 0.4167, 1.0, 0.5, 1.0, 0.5833, 1.0, 0.5833, 1.0, 0.5, 1.0, 0.5833, 1.0, 0.6667, 1.0, 0.6667, 1.0, 0.5833, 1.0, 0.6667, 1.0, 0.75, 1.0, 0.75, 1.0, 0.6667, 1.0, 0.25, 1.0, 0.1667, 1.0, 0.1667, 1.0, 0.25, 1.0, 0.3333, 1.0, 0.25, 1.0, 0.25, 1.0, 0.3333, 1.0, 0.4167, 1.0, 0.3333, 1.0, 0.3333, 1.0, 0.4167, 1.0, 0.5, 1.0, 0.4167, 1.0, 0.4167, 1.0, 0.5, 1.0, 0.5833, 1.0, 0.5, 1.0, 0.5, 1.0, 0.5833, 1.0, 0.6667, 1.0, 0.5833, 1.0, 0.5833, 1.0, 0.6667, 1.0, 0.75, 1.0, 0.6667, 1.0, 0.6667, 1.0, 0.75, 1.0, 7.451e-08, 1.0, 0.08333, 1.0, 0.08333, 1.0, 7.451e-08, 1.0, 1.0, 1.0, 0.9167, 1.0, 0.9167, 1.0, 1.0, 1.0, 0.8333, 1.0, 0.75, 1.0, 0.75, 1.0, 0.8333, 1.0, 0.9167, 1.0, 0.8333, 1.0, 0.8333, 1.0, 0.9167, 1.0, 0.75, 1.0, 0.6667, 1.0, 0.6667, 1.0, 0.75, 1.0, 7.451e-08, 1.0, 0.08333, 1.0, 0.08333, 1.0, 7.451e-08, 1.0, 1.0, 1.0, 0.9167, 1.0, 0.9167, 1.0, 1.0, 1.0, 0.4167, 1.0, 0.3333, 1.0, 0.3333, 1.0, 0.4167, 1.0, 0.6667, 1.0, 0.5833, 1.0, 0.5833, 1.0, 0.6667, 1.0, 0.9167, 1.0, 0.8333, 1.0, 0.8333, 1.0, 0.9167, 1.0, 0.3333, 1.0, 0.25, 1.0, 0.25, 1.0, 0.3333, 1.0, 0.5833, 1.0, 0.5, 1.0, 0.5, 1.0, 0.5833, 1.0, 0.8333, 1.0, 0.75, 1.0, 0.75, 1.0, 0.8333, 1.0, 0.25, 1.0, 0.1667, 1.0, 0.1667, 1.0, 0.25, 1.0, 0.5, 1.0, 0.4167, 1.0, 0.4167, 1.0, 0.5, 1.0, 0.1667, 1.0, 0.08333, 1.0, 0.08333, 1.0, 0.1667, 1.0, 0.9167, 1.0, 7.451e-08, 1.0, 0.08333, 1.0, 0.1667, 1.0, 0.25, 1.0, 0.3333, 1.0, 0.4167, 1.0, 0.5, 1.0, 0.5833, 1.0, 0.6667, 1.0, 0.75, 1.0, 0.8333, 1.0])
me_cylinder_003.materials.append(mat_bois_blanc)
me_cylinder_003.update()
me_plane = bpy.data.meshes.new('Plane')
me_plane.from_pydata([(-1.0, -1.0, 0.0), (1.0, -1.0, 0.0), (-1.0, 1.0, 0.0), (1.0, 0.4198, 0.0), (-0.2397, 1.0, 0.0), (-0.2397, 0.4198, 0.0)], [], [(0, 1, 3, 5, 4, 2)])
_uv = me_plane.uv_layers.new(name='UVMap')
_uv.uv.foreach_set('vector', [0.0, 0.0, 1.0, 0.0, 1.0, 0.7099, 0.3801, 0.7099, 0.3801, 1.0, 0.0, 1.0])
me_plane.materials.append(mat_material_001)
me_plane.update()
me_cylinder_001 = bpy.data.meshes.new('Cylinder.001')
me_cylinder_001.from_pydata([(0.0, 1.0, -1.0), (0.0, 1.0, 8.686), (0.7071, 0.7071, -1.0), (0.7071, 0.7071, 8.686), (1.0, 0.0, -1.0), (1.0, 0.0, 8.686), (0.7071, -0.7071, -1.0), (0.7071, -0.7071, 8.686), (0.0, -1.0, -1.0), (0.0, -1.0, 8.686), (-0.7071, -0.7071, -1.0), (-0.7071, -0.7071, 8.686), (-1.0, 0.0, -1.0), (-1.0, 0.0, 8.686), (-0.7071, 0.7071, -1.0), (-0.7071, 0.7071, 8.686)], [], [(0, 1, 3, 2), (2, 3, 5, 4), (4, 5, 7, 6), (6, 7, 9, 8), (8, 9, 11, 10), (10, 11, 13, 12), (3, 1, 15, 13, 11, 9, 7, 5), (12, 13, 15, 14), (14, 15, 1, 0), (0, 2, 4, 6, 8, 10, 12, 14)])
_uv = me_cylinder_001.uv_layers.new(name='UVMap')
_uv.uv.foreach_set('vector', [1.0, 0.5, 1.0, 1.0, 0.875, 1.0, 0.875, 0.5, 0.875, 0.5, 0.875, 1.0, 0.75, 1.0, 0.75, 0.5, 0.75, 0.5, 0.75, 1.0, 0.625, 1.0, 0.625, 0.5, 0.625, 0.5, 0.625, 1.0, 0.5, 1.0, 0.5, 0.5, 0.5, 0.5, 0.5, 1.0, 0.375, 1.0, 0.375, 0.5, 0.375, 0.5, 0.375, 1.0, 0.25, 1.0, 0.25, 0.5, 0.4197, 0.4197, 0.25, 0.49, 0.08029, 0.4197, 0.01, 0.25, 0.08029, 0.08029, 0.25, 0.01, 0.4197, 0.08029, 0.49, 0.25, 0.25, 0.5, 0.25, 1.0, 0.125, 1.0, 0.125, 0.5, 0.125, 0.5, 0.125, 1.0, 0.0, 1.0, 0.0, 0.5, 0.75, 0.49, 0.9197, 0.4197, 0.99, 0.25, 0.9197, 0.08029, 0.75, 0.01, 0.5803, 0.08029, 0.51, 0.25, 0.5803, 0.4197])
me_cylinder_001.materials.append(mat_material_003)
me_cylinder_001.update()
me_cylinder_004 = bpy.data.meshes.new('Cylinder.004')
me_cylinder_004.from_pydata([(0.0, 1.0, -1.0), (0.0, 1.0, 8.718), (0.7071, 0.7071, -1.0), (0.7071, 0.7071, 8.718), (1.0, 0.0, -1.0), (1.0, 0.0, 8.718), (0.7071, -0.7071, -1.0), (0.7071, -0.7071, 8.718), (0.0, -1.0, -1.0), (0.0, -1.0, 8.718), (-0.7071, -0.7071, -1.0), (-0.7071, -0.7071, 8.718), (-1.0, 0.0, -1.0), (-1.0, 0.0, 8.718), (-0.7071, 0.7071, -1.0), (-0.7071, 0.7071, 8.718)], [], [(0, 1, 3, 2), (2, 3, 5, 4), (4, 5, 7, 6), (6, 7, 9, 8), (8, 9, 11, 10), (10, 11, 13, 12), (3, 1, 15, 13, 11, 9, 7, 5), (12, 13, 15, 14), (14, 15, 1, 0), (0, 2, 4, 6, 8, 10, 12, 14)])
_uv = me_cylinder_004.uv_layers.new(name='UVMap')
_uv.uv.foreach_set('vector', [1.0, 0.5, 1.0, 1.0, 0.875, 1.0, 0.875, 0.5, 0.875, 0.5, 0.875, 1.0, 0.75, 1.0, 0.75, 0.5, 0.75, 0.5, 0.75, 1.0, 0.625, 1.0, 0.625, 0.5, 0.625, 0.5, 0.625, 1.0, 0.5, 1.0, 0.5, 0.5, 0.5, 0.5, 0.5, 1.0, 0.375, 1.0, 0.375, 0.5, 0.375, 0.5, 0.375, 1.0, 0.25, 1.0, 0.25, 0.5, 0.4197, 0.4197, 0.25, 0.49, 0.08029, 0.4197, 0.01, 0.25, 0.08029, 0.08029, 0.25, 0.01, 0.4197, 0.08029, 0.49, 0.25, 0.25, 0.5, 0.25, 1.0, 0.125, 1.0, 0.125, 0.5, 0.125, 0.5, 0.125, 1.0, 0.0, 1.0, 0.0, 0.5, 0.75, 0.49, 0.9197, 0.4197, 0.99, 0.25, 0.9197, 0.08029, 0.75, 0.01, 0.5803, 0.08029, 0.51, 0.25, 0.5803, 0.4197])
me_cylinder_004.update()
me_cylinder_005 = bpy.data.meshes.new('Cylinder.005')
me_cylinder_005.from_pydata([(0.0, 1.0, -1.0), (0.0, 1.0, 4.683), (0.7071, 0.7071, -1.0), (0.7071, 0.7071, 4.683), (1.0, 0.0, -1.0), (1.0, 0.0, 4.683), (0.7071, -0.7071, -1.0), (0.7071, -0.7071, 4.683), (0.0, -1.0, -1.0), (0.0, -1.0, 4.683), (-0.7071, -0.7071, -1.0), (-0.7071, -0.7071, 4.683), (-1.0, 0.0, -1.0), (-1.0, 0.0, 4.683), (-0.7071, 0.7071, -1.0), (-0.7071, 0.7071, 4.683)], [], [(0, 1, 3, 2), (2, 3, 5, 4), (4, 5, 7, 6), (6, 7, 9, 8), (8, 9, 11, 10), (10, 11, 13, 12), (3, 1, 15, 13, 11, 9, 7, 5), (12, 13, 15, 14), (14, 15, 1, 0), (0, 2, 4, 6, 8, 10, 12, 14)])
_uv = me_cylinder_005.uv_layers.new(name='UVMap')
_uv.uv.foreach_set('vector', [1.0, 0.5, 1.0, 1.0, 0.875, 1.0, 0.875, 0.5, 0.875, 0.5, 0.875, 1.0, 0.75, 1.0, 0.75, 0.5, 0.75, 0.5, 0.75, 1.0, 0.625, 1.0, 0.625, 0.5, 0.625, 0.5, 0.625, 1.0, 0.5, 1.0, 0.5, 0.5, 0.5, 0.5, 0.5, 1.0, 0.375, 1.0, 0.375, 0.5, 0.375, 0.5, 0.375, 1.0, 0.25, 1.0, 0.25, 0.5, 0.4197, 0.4197, 0.25, 0.49, 0.08029, 0.4197, 0.01, 0.25, 0.08029, 0.08029, 0.25, 0.01, 0.4197, 0.08029, 0.49, 0.25, 0.25, 0.5, 0.25, 1.0, 0.125, 1.0, 0.125, 0.5, 0.125, 0.5, 0.125, 1.0, 0.0, 1.0, 0.0, 0.5, 0.75, 0.49, 0.9197, 0.4197, 0.99, 0.25, 0.9197, 0.08029, 0.75, 0.01, 0.5803, 0.08029, 0.51, 0.25, 0.5803, 0.4197])
me_cylinder_005.update()
me_cylinder_006 = bpy.data.meshes.new('Cylinder.006')
me_cylinder_006.from_pydata([(0.0, 1.0, -1.0), (0.0, 1.0, 9.084), (0.7071, 0.7071, -1.0), (0.7071, 0.7071, 9.084), (1.0, 0.0, -1.0), (1.0, 0.0, 9.084), (0.7071, -0.7071, -1.0), (0.7071, -0.7071, 9.084), (0.0, -1.0, -1.0), (0.0, -1.0, 9.084), (-0.7071, -0.7071, -1.0), (-0.7071, -0.7071, 9.084), (-1.0, 0.0, -1.0), (-1.0, 0.0, 9.084), (-0.7071, 0.7071, -1.0), (-0.7071, 0.7071, 9.084)], [], [(0, 1, 3, 2), (2, 3, 5, 4), (4, 5, 7, 6), (6, 7, 9, 8), (8, 9, 11, 10), (10, 11, 13, 12), (3, 1, 15, 13, 11, 9, 7, 5), (12, 13, 15, 14), (14, 15, 1, 0), (0, 2, 4, 6, 8, 10, 12, 14)])
_uv = me_cylinder_006.uv_layers.new(name='UVMap')
_uv.uv.foreach_set('vector', [1.0, 0.5, 1.0, 1.0, 0.875, 1.0, 0.875, 0.5, 0.875, 0.5, 0.875, 1.0, 0.75, 1.0, 0.75, 0.5, 0.75, 0.5, 0.75, 1.0, 0.625, 1.0, 0.625, 0.5, 0.625, 0.5, 0.625, 1.0, 0.5, 1.0, 0.5, 0.5, 0.5, 0.5, 0.5, 1.0, 0.375, 1.0, 0.375, 0.5, 0.375, 0.5, 0.375, 1.0, 0.25, 1.0, 0.25, 0.5, 0.4197, 0.4197, 0.25, 0.49, 0.08029, 0.4197, 0.01, 0.25, 0.08029, 0.08029, 0.25, 0.01, 0.4197, 0.08029, 0.49, 0.25, 0.25, 0.5, 0.25, 1.0, 0.125, 1.0, 0.125, 0.5, 0.125, 0.5, 0.125, 1.0, 0.0, 1.0, 0.0, 0.5, 0.75, 0.49, 0.9197, 0.4197, 0.99, 0.25, 0.9197, 0.08029, 0.75, 0.01, 0.5803, 0.08029, 0.51, 0.25, 0.5803, 0.4197])
me_cylinder_006.update()
me_cube_016 = bpy.data.meshes.new('Cube.016')
me_cube_016.from_pydata([(-1.0, -1.0, -1.0), (-1.0, -1.0, 1.0), (-1.0, 0.568, -1.0), (-1.0, 0.568, 1.0), (1.0, -1.0, -1.0), (1.0, -1.0, 1.0), (1.0, 0.568, -1.0), (1.0, 0.568, 1.0)], [], [(0, 1, 3, 2), (2, 3, 7, 6), (6, 7, 5, 4), (4, 5, 1, 0), (2, 6, 4, 0), (7, 3, 1, 5)])
_uv = me_cube_016.uv_layers.new(name='UVMap')
_uv.uv.foreach_set('vector', [0.375, 0.0, 0.625, 0.0, 0.625, 0.25, 0.375, 0.25, 0.375, 0.25, 0.625, 0.25, 0.625, 0.5, 0.375, 0.5, 0.375, 0.5, 0.625, 0.5, 0.625, 0.75, 0.375, 0.75, 0.375, 0.75, 0.625, 0.75, 0.625, 1.0, 0.375, 1.0, 0.125, 0.5, 0.375, 0.5, 0.375, 0.75, 0.125, 0.75, 0.625, 0.5, 0.875, 0.5, 0.875, 0.75, 0.625, 0.75])
me_cube_016.update()
me_cube_017 = bpy.data.meshes.new('Cube.017')
me_cube_017.from_pydata([(-1.0, -1.0, -1.0), (-1.0, -1.0, 1.0), (-1.0, 0.568, -1.0), (-1.0, 0.568, 1.0), (1.0, -1.0, -1.0), (1.0, -1.0, 1.0), (1.0, 0.568, -1.0), (1.0, 0.568, 1.0)], [], [(0, 1, 3, 2), (2, 3, 7, 6), (6, 7, 5, 4), (4, 5, 1, 0), (2, 6, 4, 0), (7, 3, 1, 5)])
_uv = me_cube_017.uv_layers.new(name='UVMap')
_uv.uv.foreach_set('vector', [0.375, 0.0, 0.625, 0.0, 0.625, 0.25, 0.375, 0.25, 0.375, 0.25, 0.625, 0.25, 0.625, 0.5, 0.375, 0.5, 0.375, 0.5, 0.625, 0.5, 0.625, 0.75, 0.375, 0.75, 0.375, 0.75, 0.625, 0.75, 0.625, 1.0, 0.375, 1.0, 0.125, 0.5, 0.375, 0.5, 0.375, 0.75, 0.125, 0.75, 0.625, 0.5, 0.875, 0.5, 0.875, 0.75, 0.625, 0.75])
me_cube_017.update()
me_cube_019 = bpy.data.meshes.new('Cube.019')
me_cube_019.from_pydata([(-1.0, -0.9159, -1.0), (-1.0, -0.9159, 1.0), (-1.0, -0.002364, -1.0), (-1.0, -0.002364, 1.0), (1.0, -0.9159, -1.0), (1.0, -0.9159, 1.0), (1.0, -0.002364, -1.0), (1.0, -0.002364, 1.0)], [], [(0, 1, 3, 2), (2, 3, 7, 6), (6, 7, 5, 4), (4, 5, 1, 0), (2, 6, 4, 0), (7, 3, 1, 5)])
_uv = me_cube_019.uv_layers.new(name='UVMap')
_uv.uv.foreach_set('vector', [0.375, 0.0, 0.625, 0.0, 0.625, 0.25, 0.375, 0.25, 0.375, 0.25, 0.625, 0.25, 0.625, 0.5, 0.375, 0.5, 0.375, 0.5, 0.625, 0.5, 0.625, 0.75, 0.375, 0.75, 0.375, 0.75, 0.625, 0.75, 0.625, 1.0, 0.375, 1.0, 0.125, 0.5, 0.375, 0.5, 0.375, 0.75, 0.125, 0.75, 0.625, 0.5, 0.875, 0.5, 0.875, 0.75, 0.625, 0.75])
me_cube_019.update()
me_cube_020 = bpy.data.meshes.new('Cube.020')
me_cube_020.from_pydata([(-1.0, -0.9159, -1.0), (-1.0, -0.9159, 1.0), (-1.0, -0.002364, -1.0), (-1.0, -0.002364, 1.0), (1.0, -0.9159, -1.0), (1.0, -0.9159, 1.0), (1.0, -0.002364, -1.0), (1.0, -0.002364, 1.0)], [], [(0, 1, 3, 2), (2, 3, 7, 6), (6, 7, 5, 4), (4, 5, 1, 0), (2, 6, 4, 0), (7, 3, 1, 5)])
_uv = me_cube_020.uv_layers.new(name='UVMap')
_uv.uv.foreach_set('vector', [0.375, 0.0, 0.625, 0.0, 0.625, 0.25, 0.375, 0.25, 0.375, 0.25, 0.625, 0.25, 0.625, 0.5, 0.375, 0.5, 0.375, 0.5, 0.625, 0.5, 0.625, 0.75, 0.375, 0.75, 0.375, 0.75, 0.625, 0.75, 0.625, 1.0, 0.375, 1.0, 0.125, 0.5, 0.375, 0.5, 0.375, 0.75, 0.125, 0.75, 0.625, 0.5, 0.875, 0.5, 0.875, 0.75, 0.625, 0.75])
me_cube_020.update()
me_cube_021 = bpy.data.meshes.new('Cube.021')
me_cube_021.from_pydata([(-1.0, -0.9512, -1.0), (-1.0, -0.9512, 1.0), (-1.0, 0.568, -1.0), (-1.0, 0.568, 1.0), (1.0, -0.9512, -1.0), (1.0, -0.9512, 1.0), (1.0, 0.568, -1.0), (1.0, 0.568, 1.0)], [], [(0, 1, 3, 2), (2, 3, 7, 6), (6, 7, 5, 4), (4, 5, 1, 0), (2, 6, 4, 0), (7, 3, 1, 5)])
_uv = me_cube_021.uv_layers.new(name='UVMap')
_uv.uv.foreach_set('vector', [0.375, 0.0, 0.625, 0.0, 0.625, 0.25, 0.375, 0.25, 0.375, 0.25, 0.625, 0.25, 0.625, 0.5, 0.375, 0.5, 0.375, 0.5, 0.625, 0.5, 0.625, 0.75, 0.375, 0.75, 0.375, 0.75, 0.625, 0.75, 0.625, 1.0, 0.375, 1.0, 0.125, 0.5, 0.375, 0.5, 0.375, 0.75, 0.125, 0.75, 0.625, 0.5, 0.875, 0.5, 0.875, 0.75, 0.625, 0.75])
me_cube_021.update()
me_cube_022 = bpy.data.meshes.new('Cube.022')
me_cube_022.from_pydata([(-1.0, -0.9159, -1.0), (-1.0, -0.9159, 1.0), (-1.0, -0.002364, -1.0), (-1.0, -0.002364, 1.0), (1.0, -0.9159, -1.0), (1.0, -0.9159, 1.0), (1.0, -0.002364, -1.0), (1.0, -0.002364, 1.0)], [], [(0, 1, 3, 2), (2, 3, 7, 6), (6, 7, 5, 4), (4, 5, 1, 0), (2, 6, 4, 0), (7, 3, 1, 5)])
_uv = me_cube_022.uv_layers.new(name='UVMap')
_uv.uv.foreach_set('vector', [0.375, 0.0, 0.625, 0.0, 0.625, 0.25, 0.375, 0.25, 0.375, 0.25, 0.625, 0.25, 0.625, 0.5, 0.375, 0.5, 0.375, 0.5, 0.625, 0.5, 0.625, 0.75, 0.375, 0.75, 0.375, 0.75, 0.625, 0.75, 0.625, 1.0, 0.375, 1.0, 0.125, 0.5, 0.375, 0.5, 0.375, 0.75, 0.125, 0.75, 0.625, 0.5, 0.875, 0.5, 0.875, 0.75, 0.625, 0.75])
me_cube_022.update()
me_cube_018 = bpy.data.meshes.new('Cube.018')
me_cube_018.from_pydata([(-1.067, -1.0, -1.0), (-0.3257, -1.0, -0.08116), (-1.067, 1.0, -1.0), (-0.3257, 1.0, -0.08116), (1.0, -1.0, 1.147), (1.0, 1.0, 1.147), (-0.9895, -1.0, -1.0), (1.0, -1.0, 0.9895), (-0.9895, -1.0, -0.9135), (-0.903, -1.0, -0.9135), (-0.903, -1.0, -0.827), (-0.8165, -1.0, -0.827), (-0.8165, -1.0, -0.7405), (-0.73, -1.0, -0.7405), (-0.73, -1.0, -0.654), (-0.6435, -1.0, -0.654), (-0.6435, -1.0, -0.5675), (-0.557, -1.0, -0.5675), (-0.557, -1.0, -0.481), (-0.4705, -1.0, -0.481), (-0.4705, -1.0, -0.3945), (-0.384, -1.0, -0.3945), (-0.384, -1.0, -0.308), (-0.2975, -1.0, -0.308), (-0.2975, -1.0, -0.2215), (-0.211, -1.0, -0.2215), (-0.211, -1.0, -0.135), (-0.1245, -1.0, -0.135), (-0.1245, -1.0, -0.04848), (-0.03802, -1.0, -0.04848), (-0.03802, -1.0, 0.03802), (0.04848, -1.0, 0.03802), (0.04848, -1.0, 0.1245), (0.135, -1.0, 0.1245), (0.135, -1.0, 0.211), (0.2215, -1.0, 0.211), (0.2215, -1.0, 0.2975), (0.308, -1.0, 0.2975), (0.308, -1.0, 0.384), (0.3945, -1.0, 0.384), (0.3945, -1.0, 0.4705), (0.481, -1.0, 0.4705), (0.481, -1.0, 0.557), (0.5675, -1.0, 0.557), (0.5675, -1.0, 0.6435), (0.654, -1.0, 0.6435), (0.654, -1.0, 0.73), (0.7405, -1.0, 0.73), (0.7405, -1.0, 0.8165), (0.827, -1.0, 0.8165), (0.827, -1.0, 0.903), (0.9135, -1.0, 0.903), (0.9135, -1.0, 0.9895), (1.0, 1.0, 0.9895), (-0.9895, 1.0, -1.0), (0.9135, 1.0, 0.9895), (0.9135, 1.0, 0.903), (0.827, 1.0, 0.903), (0.827, 1.0, 0.8165), (0.7405, 1.0, 0.8165), (0.7405, 1.0, 0.73), (0.654, 1.0, 0.73), (0.654, 1.0, 0.6435), (0.5675, 1.0, 0.6435), (0.5675, 1.0, 0.557), (0.481, 1.0, 0.557), (0.481, 1.0, 0.4705), (0.3945, 1.0, 0.4705), (0.3945, 1.0, 0.384), (0.308, 1.0, 0.384), (0.308, 1.0, 0.2975), (0.2215, 1.0, 0.2975), (0.2215, 1.0, 0.211), (0.135, 1.0, 0.211), (0.135, 1.0, 0.1245), (0.04848, 1.0, 0.1245), (0.04848, 1.0, 0.03802), (-0.03802, 1.0, 0.03802), (-0.03802, 1.0, -0.04848), (-0.1245, 1.0, -0.04848), (-0.1245, 1.0, -0.135), (-0.211, 1.0, -0.135), (-0.211, 1.0, -0.2215), (-0.2975, 1.0, -0.2215), (-0.2975, 1.0, -0.308), (-0.384, 1.0, -0.308), (-0.384, 1.0, -0.3945), (-0.4705, 1.0, -0.3945), (-0.4705, 1.0, -0.481), (-0.557, 1.0, -0.481), (-0.557, 1.0, -0.5675), (-0.6435, 1.0, -0.5675), (-0.6435, 1.0, -0.654), (-0.73, 1.0, -0.654), (-0.73, 1.0, -0.7405), (-0.8165, 1.0, -0.7405), (-0.8165, 1.0, -0.827), (-0.903, 1.0, -0.827), (-0.903, 1.0, -0.9135), (-0.9895, 1.0, -0.9135), (-1.067, -1.0, -0.8322), (-1.067, 1.0, -0.8322), (0.817, 1.0, 1.147), (0.817, -1.0, 1.147)], [], [(100, 1, 3, 101), (6, 8, 9, 10, 11, 12, 13, 14, 15, 16, 17, 18, 19, 20, 21, 22, 23, 24, 25, 26, 27, 28, 29, 30, 31, 32, 33, 34, 35, 36, 37, 38, 39, 40, 41, 42, 43, 44, 45, 46, 47, 48, 49, 50, 51, 52, 7, 4, 103, 1, 100, 0), (2, 101, 3, 102, 5, 53, 55, 56, 57, 58, 59, 60, 61, 62, 63, 64, 65, 66, 67, 68, 69, 70, 71, 72, 73, 74, 75, 76, 77, 78, 79, 80, 81, 82, 83, 84, 85, 86, 87, 88, 89, 90, 91, 92, 93, 94, 95, 96, 97, 98, 99, 54), (53, 5, 4, 7), (102, 3, 1, 103), (6, 54, 99, 8), (8, 99, 98, 9), (9, 98, 97, 10), (10, 97, 96, 11), (11, 96, 95, 12), (12, 95, 94, 13), (13, 94, 93, 14), (14, 93, 92, 15), (15, 92, 91, 16), (16, 91, 90, 17), (17, 90, 89, 18), (18, 89, 88, 19), (19, 88, 87, 20), (20, 87, 86, 21), (21, 86, 85, 22), (22, 85, 84, 23), (23, 84, 83, 24), (24, 83, 82, 25), (25, 82, 81, 26), (26, 81, 80, 27), (27, 80, 79, 28), (28, 79, 78, 29), (29, 78, 77, 30), (30, 77, 76, 31), (31, 76, 75, 32), (32, 75, 74, 33), (33, 74, 73, 34), (34, 73, 72, 35), (35, 72, 71, 36), (36, 71, 70, 37), (37, 70, 69, 38), (38, 69, 68, 39), (39, 68, 67, 40), (40, 67, 66, 41), (41, 66, 65, 42), (42, 65, 64, 43), (43, 64, 63, 44), (44, 63, 62, 45), (45, 62, 61, 46), (46, 61, 60, 47), (47, 60, 59, 48), (48, 59, 58, 49), (49, 58, 57, 50), (50, 57, 56, 51), (51, 56, 55, 52), (52, 55, 53, 7), (2, 54, 6, 0), (0, 100, 101, 2), (5, 102, 103, 4)])
_uv = me_cube_018.uv_layers.new(name='UVMap')
_uv.uv.foreach_set('vector', [0.3945, 1.0, 0.625, 1.0, 0.875, 0.5, 0.4141, 0.2695, 0.375, 0.9987, 0.3858, 0.9987, 0.3858, 0.9879, 0.3966, 0.9879, 0.3966, 0.9771, 0.4074, 0.9771, 0.4074, 0.9663, 0.4183, 0.9663, 0.4183, 0.9554, 0.4291, 0.9554, 0.4291, 0.9446, 0.4399, 0.9446, 0.4399, 0.9338, 0.4507, 0.9338, 0.4507, 0.923, 0.4615, 0.923, 0.4615, 0.9122, 0.4723, 0.9122, 0.4723, 0.9014, 0.4831, 0.9014, 0.4831, 0.8906, 0.4939, 0.8906, 0.4939, 0.8798, 0.5048, 0.8798, 0.5048, 0.8689, 0.5156, 0.8689, 0.5156, 0.8581, 0.5264, 0.8581, 0.5264, 0.8473, 0.5372, 0.8473, 0.5372, 0.8365, 0.548, 0.8365, 0.548, 0.8257, 0.5588, 0.8257, 0.5588, 0.8149, 0.5696, 0.8149, 0.5696, 0.8041, 0.5804, 0.8041, 0.5804, 0.7933, 0.5913, 0.7933, 0.5913, 0.7824, 0.6021, 0.7824, 0.6021, 0.7716, 0.6129, 0.7716, 0.6129, 0.7608, 0.6237, 0.7608, 0.6237, 0.75, 0.625, 0.75, 0.625, 0.7721, 0.625, 1.0, 0.3945, 1.0, 0.375, 1.0, 0.375, 0.25, 0.3945, 0.25, 0.625, 0.25, 0.625, 0.4779, 0.625, 0.5, 0.6237, 0.5, 0.6237, 0.4892, 0.6129, 0.4892, 0.6129, 0.4784, 0.6021, 0.4784, 0.6021, 0.4676, 0.5913, 0.4676, 0.5913, 0.4567, 0.5804, 0.4567, 0.5804, 0.4459, 0.5696, 0.4459, 0.5696, 0.4351, 0.5588, 0.4351, 0.5588, 0.4243, 0.548, 0.4243, 0.548, 0.4135, 0.5372, 0.4135, 0.5372, 0.4027, 0.5264, 0.4027, 0.5264, 0.3919, 0.5156, 0.3919, 0.5156, 0.3811, 0.5048, 0.3811, 0.5048, 0.3702, 0.4939, 0.3702, 0.4939, 0.3594, 0.4831, 0.3594, 0.4831, 0.3486, 0.4723, 0.3486, 0.4723, 0.3378, 0.4615, 0.3378, 0.4615, 0.327, 0.4507, 0.327, 0.4507, 0.3162, 0.4399, 0.3162, 0.4399, 0.3054, 0.4291, 0.3054, 0.4291, 0.2946, 0.4183, 0.2946, 0.4183, 0.2837, 0.4074, 0.2837, 0.4074, 0.2729, 0.3966, 0.2729, 0.3966, 0.2621, 0.3858, 0.2621, 0.3858, 0.2513, 0.375, 0.2513, 0.6237, 0.5, 0.625, 0.5, 0.625, 0.75, 0.6237, 0.75, 0.6471, 0.5, 0.875, 0.5, 0.875, 0.75, 0.6471, 0.75, 0.1263, 0.75, 0.1263, 0.5, 0.1263, 0.5, 0.1263, 0.75, 0.1263, 0.75, 0.1263, 0.5, 0.1371, 0.5, 0.1371, 0.75, 0.1371, 0.75, 0.1371, 0.5, 0.1371, 0.5, 0.1371, 0.75, 0.1371, 0.75, 0.1371, 0.5, 0.1479, 0.5, 0.1479, 0.75, 0.1479, 0.75, 0.1479, 0.5, 0.1479, 0.5, 0.1479, 0.75, 0.1479, 0.75, 0.1479, 0.5, 0.1587, 0.5, 0.1587, 0.75, 0.1587, 0.75, 0.1587, 0.5, 0.1587, 0.5, 0.1587, 0.75, 0.1587, 0.75, 0.1587, 0.5, 0.1696, 0.5, 0.1696, 0.75, 0.1696, 0.75, 0.1696, 0.5, 0.1696, 0.5, 0.1696, 0.75, 0.1696, 0.75, 0.1696, 0.5, 0.1804, 0.5, 0.1804, 0.75, 0.1804, 0.75, 0.1804, 0.5, 0.1804, 0.5, 0.1804, 0.75, 0.1804, 0.75, 0.1804, 0.5, 0.1912, 0.5, 0.1912, 0.75, 0.1912, 0.75, 0.1912, 0.5, 0.1912, 0.5, 0.1912, 0.75, 0.1912, 0.75, 0.1912, 0.5, 0.202, 0.5, 0.202, 0.75, 0.202, 0.75, 0.202, 0.5, 0.202, 0.5, 0.202, 0.75, 0.202, 0.75, 0.202, 0.5, 0.2128, 0.5, 0.2128, 0.75, 0.2128, 0.75, 0.2128, 0.5, 0.2128, 0.5, 0.2128, 0.75, 0.2128, 0.75, 0.2128, 0.5, 0.2236, 0.5, 0.2236, 0.75, 0.2236, 0.75, 0.2236, 0.5, 0.2236, 0.5, 0.2236, 0.75, 0.2236, 0.75, 0.2236, 0.5, 0.2344, 0.5, 0.2344, 0.75, 0.2344, 0.75, 0.2344, 0.5, 0.2344, 0.5, 0.2344, 0.75, 0.2344, 0.75, 0.2344, 0.5, 0.2452, 0.5, 0.2452, 0.75, 0.2452, 0.75, 0.2452, 0.5, 0.375, 0.5, 0.375, 0.75, 0.375, 0.75, 0.375, 0.5, 0.5048, 0.5, 0.5048, 0.75, 0.5048, 0.75, 0.5048, 0.5, 0.5156, 0.5, 0.5156, 0.75, 0.5156, 0.75, 0.5156, 0.5, 0.5156, 0.5, 0.5156, 0.75, 0.5156, 0.75, 0.5156, 0.5, 0.5264, 0.5, 0.5264, 0.75, 0.5264, 0.75, 0.5264, 0.5, 0.5264, 0.5, 0.5264, 0.75, 0.5264, 0.75, 0.5264, 0.5, 0.5372, 0.5, 0.5372, 0.75, 0.5372, 0.75, 0.5372, 0.5, 0.5372, 0.5, 0.5372, 0.75, 0.5372, 0.75, 0.5372, 0.5, 0.548, 0.5, 0.548, 0.75, 0.548, 0.75, 0.548, 0.5, 0.548, 0.5, 0.548, 0.75, 0.548, 0.75, 0.548, 0.5, 0.5588, 0.5, 0.5588, 0.75, 0.5588, 0.75, 0.5588, 0.5, 0.5588, 0.5, 0.5588, 0.75, 0.5588, 0.75, 0.5588, 0.5, 0.5696, 0.5, 0.5696, 0.75, 0.5696, 0.75, 0.5696, 0.5, 0.5696, 0.5, 0.5696, 0.75, 0.5696, 0.75, 0.5696, 0.5, 0.5804, 0.5, 0.5804, 0.75, 0.5804, 0.75, 0.5804, 0.5, 0.5804, 0.5, 0.5804, 0.75, 0.5804, 0.75, 0.5804, 0.5, 0.5913, 0.5, 0.5913, 0.75, 0.5913, 0.75, 0.5913, 0.5, 0.5913, 0.5, 0.5913, 0.75, 0.5913, 0.75, 0.5913, 0.5, 0.6021, 0.5, 0.6021, 0.75, 0.6021, 0.75, 0.6021, 0.5, 0.6021, 0.5, 0.6021, 0.75, 0.6021, 0.75, 0.6021, 0.5, 0.6129, 0.5, 0.6129, 0.75, 0.6129, 0.75, 0.6129, 0.5, 0.6129, 0.5, 0.6129, 0.75, 0.6129, 0.75, 0.6129, 0.5, 0.6237, 0.5, 0.6237, 0.75, 0.6237, 0.75, 0.6237, 0.5, 0.6237, 0.5, 0.6237, 0.75, 0.125, 0.5, 0.1263, 0.5, 0.1263, 0.75, 0.125, 0.75, 0.375, 1.0, 0.3945, 1.0, 0.4141, 0.2695, 0.375, 0.25, 0.625, 0.5, 0.6471, 0.5, 0.6471, 0.75, 0.625, 0.75])
me_cube_018.update()

# ---- objects
ob_cube = bpy.data.objects.new('Cube', me_cube)
ob_cube_001 = bpy.data.objects.new('Cube.001', me_cube_001)
ob_cube_002 = bpy.data.objects.new('Cube.002', me_cube_006)
ob_cube_003 = bpy.data.objects.new('Cube.003', me_cube_007)
ob_cube_004 = bpy.data.objects.new('Cube.004', me_cube_008)
ob_cube_005 = bpy.data.objects.new('Cube.005', me_cube_009)
ob_cube_006 = bpy.data.objects.new('Cube.006', me_cube_003)
ob_cube_007 = bpy.data.objects.new('Cube.007', me_cube_004)
ob_cube_008 = bpy.data.objects.new('Cube.008', me_cube_005)
ob_cube_009 = bpy.data.objects.new('Cube.009', me_cube_010)
ob_cube_010 = bpy.data.objects.new('Cube.010', me_cube_011)
ob_cube_011 = bpy.data.objects.new('Cube.011', me_cube_012)
ob_cube_012 = bpy.data.objects.new('Cube.012', me_cube_013)
ob_cube_013 = bpy.data.objects.new('Cube.013', me_cube_014)
ob_cube_014 = bpy.data.objects.new('Cube.014', me_cube_015)
ob_cylinder = bpy.data.objects.new('Cylinder', me_cylinder)
ob_cylinder_002 = bpy.data.objects.new('Cylinder.002', me_cylinder_002)
ob_cylinder_001 = bpy.data.objects.new('Cylinder.001', me_cylinder_003)
ob_plane = bpy.data.objects.new('Plane', me_plane)
ob_cylinder_003 = bpy.data.objects.new('Cylinder.003', me_cylinder_001)
ob_cylinder_004 = bpy.data.objects.new('Cylinder.004', me_cylinder_004)
ob_cylinder_005 = bpy.data.objects.new('Cylinder.005', me_cylinder_005)
ob_cylinder_006 = bpy.data.objects.new('Cylinder.006', me_cylinder_006)
ob_cube_016 = bpy.data.objects.new('Cube.016', me_cube_016)
ob_cube_017 = bpy.data.objects.new('Cube.017', me_cube_017)
ob_cube_018 = bpy.data.objects.new('Cube.018', me_cube_019)
ob_cube_019 = bpy.data.objects.new('Cube.019', me_cube_020)
ob_cube_020 = bpy.data.objects.new('Cube.020', me_cube_021)
ob_cube_021 = bpy.data.objects.new('Cube.021', me_cube_022)
ob_cube_015 = bpy.data.objects.new('Cube.015', me_cube_018)

# ---- transforms, parenting, visibility, modifiers, constraints
ob_cube.location = (0.0, 0.0, 11.84)
ob_cube.scale = (26.85, 18.19, 10.01)
ob_cube_001.location = (0.08963, -10.77, 11.84)
ob_cube_001.scale = (26.85, 9.095, 10.01)
ob_cube_002.location = (0.08963, 10.71, 11.84)
ob_cube_002.scale = (26.85, 9.095, 10.01)
ob_cube_003.location = (0.0, 0.0, 11.84)
ob_cube_003.scale = (26.85, 18.19, 10.01)
ob_cube_004.location = (0.0, 0.0, 11.84)
ob_cube_004.scale = (26.85, 18.19, 10.01)
ob_cube_005.location = (-1.1, 0.0, 11.84)
ob_cube_005.scale = (26.85, 18.19, 10.01)
ob_cube_006.location = (0.0, 0.0, 11.84)
ob_cube_006.scale = (26.85, 18.19, 10.01)
ob_cube_007.location = (0.0, 0.0, 11.84)
ob_cube_007.scale = (26.85, 18.19, 10.01)
ob_cube_008.location = (0.03963, -10.77, 11.84)
ob_cube_008.scale = (26.85, 9.095, 10.01)
ob_cube_009.location = (0.03963, 10.71, 11.84)
ob_cube_009.scale = (26.85, 9.095, 10.01)
ob_cube_010.location = (0.08963, -10.77, 11.84)
ob_cube_010.scale = (26.85, 9.095, 10.01)
ob_cube_011.location = (0.08963, 10.71, 11.84)
ob_cube_011.scale = (26.85, 9.095, 10.01)
ob_cube_012.location = (0.0, 0.0, 11.84)
ob_cube_012.scale = (26.85, 18.19, 10.01)
ob_cube_013.location = (0.0, 0.0, 11.84)
ob_cube_013.scale = (26.85, 18.19, 10.01)
ob_cube_014.location = (-1.1, 0.0, 11.84)
ob_cube_014.scale = (26.85, 18.19, 10.01)
ob_cylinder.location = (-6.133, -46.39, 23.79)
ob_cylinder.scale = (19.61, 19.61, 25.13)
ob_cylinder_002.location = (-6.133, -46.39, 23.79)
ob_cylinder_002.scale = (19.61, 19.61, 25.13)
ob_cylinder_001.location = (-6.133, -46.39, 45.12)
ob_cylinder_001.scale = (20.4, 20.4, 1.112)
ob_plane.location = (-14.61, 0.08185, 17.98)
ob_plane.scale = (11.88, 17.72, 1.0)
_m = ob_plane.modifiers.new('Solidify', 'SOLIDIFY')
_m.thickness = 0.91
ob_cylinder_003.location = (-4.027, 6.308, 19.53)
ob_cylinder_003.scale = (0.6193, 0.6193, 1.731)
ob_cylinder_004.location = (-17.16, 6.308, 19.53)
ob_cylinder_004.scale = (0.6193, 0.6193, 1.731)
ob_cylinder_005.location = (-4.027, -15.86, 19.53)
ob_cylinder_005.scale = (0.6193, 0.6193, 1.731)
ob_cylinder_006.location = (-4.027, -4.754, 19.53)
ob_cylinder_006.scale = (0.6193, 0.6193, 1.731)
ob_cube_016.location = (-3.935, -2.378, 20.5)
ob_cube_016.scale = (0.4333, 15.3, 0.4333)
ob_cube_017.location = (-3.935, -2.378, 19.17)
ob_cube_017.scale = (0.4333, 15.3, 0.4333)
ob_cube_018.location = (-3.935, 6.36, 20.5)
ob_cube_018.rotation_euler = (0.0, -0.0, -1.571)
ob_cube_018.scale = (0.4333, 15.3, 0.4333)
ob_cube_019.location = (-3.935, 6.36, 19.17)
ob_cube_019.rotation_euler = (0.0, -0.0, -1.571)
ob_cube_019.scale = (0.4333, 15.3, 0.4333)
ob_cube_020.location = (-3.935, -2.378, 27.25)
ob_cube_020.scale = (0.4333, 15.3, 0.4333)
ob_cube_021.location = (-3.935, 6.36, 27.25)
ob_cube_021.rotation_euler = (0.0, -0.0, -1.571)
ob_cube_021.scale = (0.4333, 15.3, 0.4333)
ob_cube_015.location = (-8.262, 12.6, 8.759)
ob_cube_015.scale = (9.244, -4.736, -9.123)

# ---- collection membership
col_collection.objects.link(ob_cube)
col_collection.objects.link(ob_cube_001)
col_collection.objects.link(ob_cube_002)
col_collection.objects.link(ob_cube_003)
col_collection.objects.link(ob_cube_004)
col_collection.objects.link(ob_cube_005)
col_collection.objects.link(ob_cube_006)
col_collection.objects.link(ob_cube_007)
col_collection.objects.link(ob_cube_008)
col_collection.objects.link(ob_cube_009)
col_collection.objects.link(ob_cube_010)
col_collection.objects.link(ob_cube_011)
col_collection.objects.link(ob_cube_012)
col_collection.objects.link(ob_cube_013)
col_collection.objects.link(ob_cube_014)
col_collection.objects.link(ob_cylinder)
col_collection.objects.link(ob_cylinder_002)
col_collection.objects.link(ob_cylinder_001)
col_collection.objects.link(ob_plane)
col_collection.objects.link(ob_cylinder_003)
col_collection.objects.link(ob_cylinder_004)
col_collection.objects.link(ob_cylinder_005)
col_collection.objects.link(ob_cylinder_006)
col_collection.objects.link(ob_cube_016)
col_collection.objects.link(ob_cube_017)
col_collection.objects.link(ob_cube_018)
col_collection.objects.link(ob_cube_019)
col_collection.objects.link(ob_cube_020)
col_collection.objects.link(ob_cube_021)
col_collection.objects.link(ob_cube_015)

# ---- scene / render settings (as saved in the file)
scene.frame_start = 1; scene.frame_end = 250; scene.frame_set(38)
scene.render.engine = 'BLENDER_EEVEE_NEXT'
scene.cycles.sampling_pattern = 'TABULATED_SOBOL'
scene.cycles.use_light_tree = False
scene.view_settings.view_transform = 'Filmic'
bpy.context.view_layer.update()

# ---- added for rendering (the .blend has no active camera and no usable light): camera, sun
cam_auto = bpy.data.cameras.new('AutoCamera')
cam_auto.lens = 50.0
cam_auto.sensor_width = 36.0
cam_auto.clip_end = 2064.28
ob_auto_camera = bpy.data.objects.new('AutoCamera', cam_auto)
scene.collection.objects.link(ob_auto_camera)
ob_auto_camera.location = (118.693, -164.665, 128.669)
ob_auto_camera.rotation_euler = (1.09748, -7.21219e-08, 0.694738)
scene.camera = ob_auto_camera
light_auto_sun = bpy.data.lights.new('AutoSun', 'SUN')
light_auto_sun.energy = 3.0
light_auto_sun.angle = 0.0523599
ob_auto_sun = bpy.data.objects.new('AutoSun', light_auto_sun)
scene.collection.objects.link(ob_auto_sun)
ob_auto_sun.rotation_euler = (0.872665, 0.174533, 0.523599)
bpy.context.view_layer.update()
